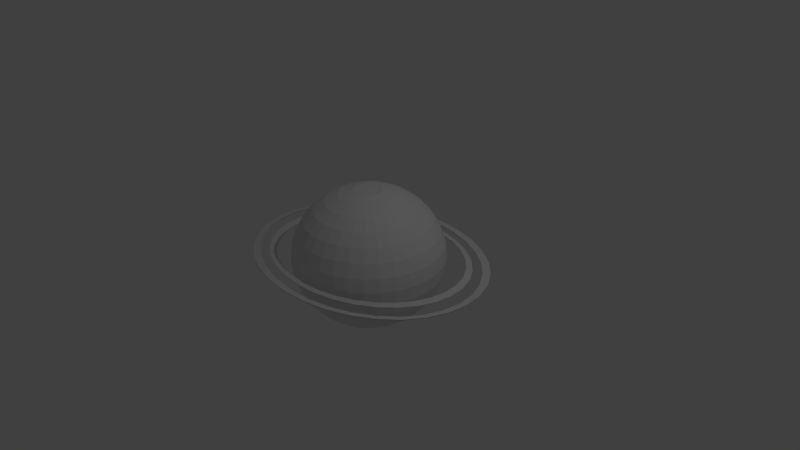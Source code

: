 # Source: uranus.blend  (saved by Blender 2.78.0; exported with 4.5.12 LTS)
import bpy
from mathutils import Matrix  # noqa: F401  (used for matrix-valued properties, if any)

bpy.ops.wm.read_factory_settings(use_empty=True)
scene = bpy.context.scene
scene.name = 'Scene'

# ---- collections
col_collection_1 = bpy.data.collections.new('Collection 1'); scene.collection.children.link(col_collection_1)

# ---- world
world_world = bpy.data.worlds.new('World'); scene.world = world_world
world_world.color = (0.05088, 0.05088, 0.05088)
world_world.use_sun_shadow = False
world_world.sun_shadow_jitter_overblur = 0.0
world_world.cycles.sampling_method = 'MANUAL'

# ---- cameras
cam_camera = bpy.data.cameras.new('Camera')
cam_camera.clip_end = 100.0
cam_camera.lens = 35.0
cam_camera.sensor_width = 32.0
cam_camera.sensor_height = 18.0
cam_camera.ortho_scale = 7.314
cam_camera.dof.focus_distance = 0.0
cam_camera.dof.aperture_fstop = 128.0

# ---- lights
light_lamp = bpy.data.lights.new('Lamp', 'POINT')
light_lamp.transmission_factor = 0.0
light_lamp.cutoff_distance = 30.0
light_lamp.energy = 100.0
light_lamp.shadow_buffer_clip_start = 1.001
light_lamp.shadow_soft_size = 0.1
light_lamp.shadow_maximum_resolution = 0.006
light_lamp.use_absolute_resolution = True

# ---- meshes
me_circle_002 = bpy.data.meshes.new('Circle.002')
me_circle_002.from_pydata([(0.0, 1.0, 0.0), (-0.1951, 0.9808, 0.0), (-0.3827, 0.9239, 0.0), (-0.5556, 0.8315, 0.0), (-0.7071, 0.7071, 0.0), (-0.8315, 0.5556, 0.0), (-0.9239, 0.3827, 0.0), (-0.9808, 0.1951, 0.0), (-1.0, 7.55e-08, 0.0), (-0.9808, -0.1951, 0.0), (-0.9239, -0.3827, 0.0), (-0.8315, -0.5556, 0.0), (-0.7071, -0.7071, 0.0), (-0.5556, -0.8315, 0.0), (-0.3827, -0.9239, 0.0), (-0.1951, -0.9808, 0.0), (3.258e-07, -1.0, 0.0), (0.1951, -0.9808, 0.0), (0.3827, -0.9239, 0.0), (0.5556, -0.8315, 0.0), (0.7071, -0.7071, 0.0), (0.8315, -0.5556, 0.0), (0.9239, -0.3827, 0.0), (0.9808, -0.1951, 0.0), (1.0, 9.656e-07, 0.0), (0.9808, 0.1951, 0.0), (0.9239, 0.3827, 0.0), (0.8315, 0.5556, 0.0), (0.7071, 0.7071, 0.0), (0.5556, 0.8315, 0.0), (0.3827, 0.9239, 0.0), (0.1951, 0.9808, 0.0), (0.7071, -0.7071, 0.0), (0.003822, 0.9303, -0.01576), (-0.1788, 0.9124, -0.01545), (-0.3545, 0.8592, -0.01456), (-0.5164, 0.7729, -0.0131), (-0.6583, 0.6567, -0.01114), (-0.7747, 0.5152, -0.008755), (-0.8612, 0.3537, -0.006031), (-0.9145, 0.1784, -0.003076), (-0.9325, -0.003809, -1.883e-06), (-0.9145, -0.186, 0.003072), (-0.8612, -0.3613, 0.006027), (-0.7747, -0.5228, 0.008751), (-0.6583, -0.6643, 0.01114), (-0.5164, -0.7805, 0.0131), (-0.3545, -0.8668, 0.01455), (-0.1788, -0.92, 0.01545), (0.003823, -0.9379, 0.01575), (0.1865, -0.92, 0.01545), (0.3621, -0.8668, 0.01455), (0.524, -0.7805, 0.0131), (0.6659, -0.6643, 0.01114), (0.7824, -0.5228, 0.008751), (0.8689, -0.3613, 0.006027), (0.9222, -0.186, 0.003072), (0.9402, -0.003808, -1.897e-06), (0.9222, 0.1784, -0.003076), (0.8689, 0.3537, -0.006031), (0.7824, 0.5152, -0.008755), (0.6659, 0.6567, -0.01114), (0.524, 0.7729, -0.0131), (0.3621, 0.8592, -0.01456), (0.1865, 0.9124, -0.01545), (0.5848, -0.5848, 0.0), (0.0, 1.001, 0.005583), (-0.1951, 0.9814, 0.005583), (-0.3827, 0.9245, 0.005583), (-0.5556, 0.8321, 0.005583), (-0.7071, 0.7077, 0.005583), (-0.8315, 0.5562, 0.005583), (-0.9239, 0.3833, 0.005583), (-0.9808, 0.1957, 0.005583), (-1.0, 0.0005852, 0.005583), (-0.9808, -0.1945, 0.005583), (-0.9239, -0.3821, 0.005583), (-0.8315, -0.555, 0.005583), (-0.7071, -0.7065, 0.005583), (-0.5556, -0.8309, 0.005583), (-0.3827, -0.9233, 0.005583), (-0.1951, -0.9802, 0.005583), (3.258e-07, -0.9994, 0.005583), (0.1951, -0.9802, 0.005583), (0.3827, -0.9233, 0.005583), (0.5556, -0.8309, 0.005583), (0.7071, -0.7065, 0.005583), (0.8315, -0.555, 0.005583), (0.9239, -0.3821, 0.005583), (0.9808, -0.1945, 0.005583), (1.0, 0.0005861, 0.005583), (0.9808, 0.1957, 0.005583), (0.9239, 0.3833, 0.005583), (0.8315, 0.5562, 0.005583), (0.7071, 0.7077, 0.005583), (0.5556, 0.8321, 0.005583), (0.3827, 0.9245, 0.005583), (0.1951, 0.9814, 0.005583), (0.7071, -0.7065, 0.005583), (0.003822, 0.9309, -0.01017), (-0.1788, 0.9129, -0.009867), (-0.3545, 0.8598, -0.008971), (-0.5164, 0.7734, -0.007515), (-0.6583, 0.6573, -0.005555), (-0.7747, 0.5157, -0.003168), (-0.8612, 0.3542, -0.0004441), (-0.9145, 0.179, 0.002512), (-0.9325, -0.003251, 0.005585), (-0.9145, -0.1855, 0.008659), (-0.8612, -0.3607, 0.01161), (-0.7747, -0.5222, 0.01434), (-0.6583, -0.6638, 0.01673), (-0.5164, -0.7799, 0.01869), (-0.3545, -0.8663, 0.02014), (-0.1788, -0.9194, 0.02104), (0.003823, -0.9374, 0.02134), (0.1865, -0.9194, 0.02104), (0.3621, -0.8663, 0.02014), (0.524, -0.7799, 0.01869), (0.6659, -0.6638, 0.01673), (0.7824, -0.5222, 0.01434), (0.8689, -0.3607, 0.01161), (0.9222, -0.1855, 0.008659), (0.9402, -0.00325, 0.005585), (0.9222, 0.179, 0.002511), (0.8689, 0.3542, -0.0004441), (0.7824, 0.5157, -0.003168), (0.6659, 0.6573, -0.005555), (0.524, 0.7734, -0.007515), (0.3621, 0.8598, -0.008971), (0.1865, 0.9129, -0.009867), (0.5848, -0.5842, 0.005583)], [], [(1, 0, 33, 34), (28, 27, 60, 61), (15, 14, 47, 48), (2, 1, 34, 35), (29, 28, 61, 62), (16, 15, 48, 49), (3, 2, 35, 36), (30, 29, 62, 63), (17, 16, 49, 50), (4, 3, 36, 37), (31, 30, 63, 64), (18, 17, 50, 51), (5, 4, 37, 38), (0, 31, 64, 33), (19, 18, 51, 52), (6, 5, 38, 39), (20, 32, 65, 53), (20, 19, 52, 53), (7, 6, 39, 40), (21, 20, 53, 54), (8, 7, 40, 41), (22, 21, 54, 55), (9, 8, 41, 42), (23, 22, 55, 56), (10, 9, 42, 43), (24, 23, 56, 57), (11, 10, 43, 44), (25, 24, 57, 58), (12, 11, 44, 45), (26, 25, 58, 59), (13, 12, 45, 46), (27, 26, 59, 60), (14, 13, 46, 47), (67, 100, 99, 66), (94, 127, 126, 93), (81, 114, 113, 80), (68, 101, 100, 67), (95, 128, 127, 94), (82, 115, 114, 81), (69, 102, 101, 68), (96, 129, 128, 95), (83, 116, 115, 82), (70, 103, 102, 69), (97, 130, 129, 96), (84, 117, 116, 83), (71, 104, 103, 70), (66, 99, 130, 97), (85, 118, 117, 84), (72, 105, 104, 71), (86, 119, 131, 98), (86, 119, 118, 85), (73, 106, 105, 72), (87, 120, 119, 86), (74, 107, 106, 73), (88, 121, 120, 87), (75, 108, 107, 74), (89, 122, 121, 88), (76, 109, 108, 75), (90, 123, 122, 89), (77, 110, 109, 76), (91, 124, 123, 90), (78, 111, 110, 77), (92, 125, 124, 91), (79, 112, 111, 78), (93, 126, 125, 92), (80, 113, 112, 79)])
_uv = me_circle_002.uv_layers.new(name='UVMap')
_uv.uv.foreach_set('vector', [0.6771, 0.01292, 0.7254, 0.000117, 0.7308, 0.0607, 0.6912, 0.07122, 0.9093, 0.0745, 0.9441, 0.1209, 0.9105, 0.1599, 0.8819, 0.1218, 0.7254, 0.6665, 0.6771, 0.6537, 0.6912, 0.5977, 0.7308, 0.6082, 0.6316, 0.03804, 0.6771, 0.01292, 0.6912, 0.07122, 0.6538, 0.09185, 0.8684, 0.03804, 0.9093, 0.0745, 0.8819, 0.1218, 0.8483, 0.09185, 0.7746, 0.6665, 0.7254, 0.6665, 0.7308, 0.6082, 0.7713, 0.6082, 0.5907, 0.0745, 0.6316, 0.03804, 0.6538, 0.09185, 0.6202, 0.1218, 0.8229, 0.01292, 0.8684, 0.03804, 0.8483, 0.09185, 0.8109, 0.07122, 0.8229, 0.6537, 0.7746, 0.6665, 0.7713, 0.6082, 0.8109, 0.5977, 0.5559, 0.1209, 0.5907, 0.0745, 0.6202, 0.1218, 0.5916, 0.1599, 0.7746, 0.0001171, 0.8229, 0.01292, 0.8109, 0.07122, 0.7713, 0.0607, 0.8684, 0.6286, 0.8229, 0.6537, 0.8109, 0.5977, 0.8483, 0.577, 0.5286, 0.1755, 0.5559, 0.1209, 0.5916, 0.1599, 0.5691, 0.2048, 0.7254, 0.000117, 0.7746, 0.0001171, 0.7713, 0.0607, 0.7308, 0.0607, 0.9093, 0.5921, 0.8684, 0.6286, 0.8483, 0.577, 0.8819, 0.5471, 0.5097, 0.2361, 0.5286, 0.1755, 0.5691, 0.2048, 0.5536, 0.2546, 0.5435, 0.6667, 0.5435, 0.6677, 0.5001, 0.6687, 0.5001, 0.6677, 0.9441, 0.5457, 0.9093, 0.5921, 0.8819, 0.5471, 0.9105, 0.5089, 0.5001, 0.3005, 0.5097, 0.2361, 0.5536, 0.2546, 0.5457, 0.3075, 0.9714, 0.4911, 0.9441, 0.5457, 0.9105, 0.5089, 0.933, 0.4641, 0.5001, 0.3661, 0.5001, 0.3005, 0.5457, 0.3075, 0.5457, 0.3614, 0.9903, 0.4305, 0.9714, 0.4911, 0.933, 0.4641, 0.9485, 0.4143, 0.5097, 0.4305, 0.5001, 0.3661, 0.5457, 0.3614, 0.5536, 0.4143, 0.9999, 0.3661, 0.9903, 0.4305, 0.9485, 0.4143, 0.9564, 0.3614, 0.5286, 0.4911, 0.5097, 0.4305, 0.5536, 0.4143, 0.5691, 0.4641, 0.9999, 0.3005, 0.9999, 0.3661, 0.9564, 0.3614, 0.9564, 0.3075, 0.5559, 0.5457, 0.5286, 0.4911, 0.5691, 0.4641, 0.5916, 0.5089, 0.9903, 0.2361, 0.9999, 0.3005, 0.9564, 0.3075, 0.9485, 0.2546, 0.5907, 0.5921, 0.5559, 0.5457, 0.5916, 0.5089, 0.6202, 0.5471, 0.9714, 0.1755, 0.9903, 0.2361, 0.9485, 0.2546, 0.933, 0.2048, 0.6316, 0.6286, 0.5907, 0.5921, 0.6202, 0.5471, 0.6538, 0.577, 0.9441, 0.1209, 0.9714, 0.1755, 0.933, 0.2048, 0.9105, 0.1599, 0.6771, 0.6537, 0.6316, 0.6286, 0.6538, 0.577, 0.6912, 0.5977, 0.2254, 0.6665, 0.2306, 0.6056, 0.2711, 0.6056, 0.2746, 0.6665, 0.4441, 0.5457, 0.4103, 0.5064, 0.4328, 0.4616, 0.4714, 0.4911, 0.1771, 0.01292, 0.191, 0.06867, 0.1536, 0.08931, 0.1316, 0.03804, 0.1771, 0.6537, 0.191, 0.5951, 0.2306, 0.6056, 0.2254, 0.6665, 0.4093, 0.5921, 0.3817, 0.5445, 0.4103, 0.5064, 0.4441, 0.5457, 0.2254, 0.000117, 0.2306, 0.05815, 0.191, 0.06867, 0.1771, 0.01292, 0.1316, 0.6286, 0.1536, 0.5745, 0.191, 0.5951, 0.1771, 0.6537, 0.3684, 0.6286, 0.3481, 0.5745, 0.3817, 0.5445, 0.4093, 0.5921, 0.2746, 0.0001172, 0.2711, 0.05815, 0.2306, 0.05815, 0.2254, 0.000117, 0.09071, 0.5921, 0.12, 0.5445, 0.1536, 0.5745, 0.1316, 0.6286, 0.3229, 0.6537, 0.3107, 0.5951, 0.3481, 0.5745, 0.3684, 0.6286, 0.3229, 0.01292, 0.3107, 0.06867, 0.2711, 0.05815, 0.2746, 0.0001172, 0.0559, 0.5457, 0.09139, 0.5064, 0.12, 0.5445, 0.09071, 0.5921, 0.2746, 0.6665, 0.2711, 0.6056, 0.3107, 0.5951, 0.3229, 0.6537, 0.3684, 0.03804, 0.3481, 0.08931, 0.3107, 0.06867, 0.3229, 0.01292, 0.02856, 0.4911, 0.06892, 0.4616, 0.09139, 0.5064, 0.0559, 0.5457, 0.5445, 0.6667, 0.5445, 0.7246, 0.5438, 0.7246, 0.5438, 0.6667, 0.4093, 0.0745, 0.3817, 0.1193, 0.3481, 0.08931, 0.3684, 0.03804, 0.00972, 0.4305, 0.05344, 0.4117, 0.06892, 0.4616, 0.02856, 0.4911, 0.4441, 0.1209, 0.4103, 0.1574, 0.3817, 0.1193, 0.4093, 0.0745, 0.000117, 0.3661, 0.04555, 0.3589, 0.05344, 0.4117, 0.00972, 0.4305, 0.4714, 0.1755, 0.4328, 0.2022, 0.4103, 0.1574, 0.4441, 0.1209, 0.0001171, 0.3005, 0.04555, 0.3049, 0.04555, 0.3589, 0.000117, 0.3661, 0.4903, 0.2361, 0.4483, 0.252, 0.4328, 0.2022, 0.4714, 0.1755, 0.00972, 0.2361, 0.05344, 0.252, 0.04555, 0.3049, 0.0001171, 0.3005, 0.4999, 0.3005, 0.4562, 0.3049, 0.4483, 0.252, 0.4903, 0.2361, 0.02856, 0.1755, 0.06892, 0.2022, 0.05344, 0.252, 0.00972, 0.2361, 0.4999, 0.3661, 0.4562, 0.3589, 0.4562, 0.3049, 0.4999, 0.3005, 0.0559, 0.1209, 0.09139, 0.1574, 0.06892, 0.2022, 0.02856, 0.1755, 0.4903, 0.4305, 0.4483, 0.4117, 0.4562, 0.3589, 0.4999, 0.3661, 0.09071, 0.0745, 0.12, 0.1193, 0.09139, 0.1574, 0.0559, 0.1209, 0.4714, 0.4911, 0.4328, 0.4616, 0.4483, 0.4117, 0.4903, 0.4305, 0.1316, 0.03804, 0.1536, 0.08931, 0.12, 0.1193, 0.09071, 0.0745])
me_circle_002.use_remesh_preserve_volume = False
me_circle_002.use_remesh_preserve_attributes = False
me_circle_002.use_mirror_vertex_groups = False
me_circle_002.update()
me_circle_001 = bpy.data.meshes.new('Circle.001')
me_circle_001.from_pydata([(0.0, 1.0, 0.0), (-0.1951, 0.9808, 0.0), (-0.3827, 0.9239, 0.0), (-0.5556, 0.8315, 0.0), (-0.7071, 0.7071, 0.0), (-0.8315, 0.5556, 0.0), (-0.9239, 0.3827, 0.0), (-0.9808, 0.1951, 0.0), (-1.0, 7.55e-08, 0.0), (-0.9808, -0.1951, 0.0), (-0.9239, -0.3827, 0.0), (-0.8315, -0.5556, 0.0), (-0.7071, -0.7071, 0.0), (-0.5556, -0.8315, 0.0), (-0.3827, -0.9239, 0.0), (-0.1951, -0.9808, 0.0), (3.258e-07, -1.0, 0.0), (0.1951, -0.9808, 0.0), (0.3827, -0.9239, 0.0), (0.5556, -0.8315, 0.0), (0.7071, -0.7071, 0.0), (0.8315, -0.5556, 0.0), (0.9239, -0.3827, 0.0), (0.9808, -0.1951, 0.0), (1.0, 9.656e-07, 0.0), (0.9808, 0.1951, 0.0), (0.9239, 0.3827, 0.0), (0.8315, 0.5556, 0.0), (0.7071, 0.7071, 0.0), (0.5556, 0.8315, 0.0), (0.3827, 0.9239, 0.0), (0.1951, 0.9808, 0.0), (0.7071, -0.7071, 0.0), (0.003822, 0.9303, -0.01576), (-0.1788, 0.9124, -0.01545), (-0.3545, 0.8592, -0.01456), (-0.5164, 0.7729, -0.0131), (-0.6583, 0.6567, -0.01114), (-0.7747, 0.5152, -0.008755), (-0.8612, 0.3537, -0.006031), (-0.9145, 0.1784, -0.003076), (-0.9325, -0.003809, -1.883e-06), (-0.9145, -0.186, 0.003072), (-0.8612, -0.3613, 0.006027), (-0.7747, -0.5228, 0.008751), (-0.6583, -0.6643, 0.01114), (-0.5164, -0.7805, 0.0131), (-0.3545, -0.8668, 0.01455), (-0.1788, -0.92, 0.01545), (0.003823, -0.9379, 0.01575), (0.1865, -0.92, 0.01545), (0.3621, -0.8668, 0.01455), (0.524, -0.7805, 0.0131), (0.6659, -0.6643, 0.01114), (0.7824, -0.5228, 0.008751), (0.8689, -0.3613, 0.006027), (0.9222, -0.186, 0.003072), (0.9402, -0.003808, -1.897e-06), (0.9222, 0.1784, -0.003076), (0.8689, 0.3537, -0.006031), (0.7824, 0.5152, -0.008755), (0.6659, 0.6567, -0.01114), (0.524, 0.7729, -0.0131), (0.3621, 0.8592, -0.01456), (0.1865, 0.9124, -0.01545), (0.5848, -0.5848, 0.0), (0.0, 1.001, 0.005583), (-0.1951, 0.9814, 0.005583), (-0.3827, 0.9245, 0.005583), (-0.5556, 0.8321, 0.005583), (-0.7071, 0.7077, 0.005583), (-0.8315, 0.5562, 0.005583), (-0.9239, 0.3833, 0.005583), (-0.9808, 0.1957, 0.005583), (-1.0, 0.0005852, 0.005583), (-0.9808, -0.1945, 0.005583), (-0.9239, -0.3821, 0.005583), (-0.8315, -0.555, 0.005583), (-0.7071, -0.7065, 0.005583), (-0.5556, -0.8309, 0.005583), (-0.3827, -0.9233, 0.005583), (-0.1951, -0.9802, 0.005583), (3.258e-07, -0.9994, 0.005583), (0.1951, -0.9802, 0.005583), (0.3827, -0.9233, 0.005583), (0.5556, -0.8309, 0.005583), (0.7071, -0.7065, 0.005583), (0.8315, -0.555, 0.005583), (0.9239, -0.3821, 0.005583), (0.9808, -0.1945, 0.005583), (1.0, 0.0005861, 0.005583), (0.9808, 0.1957, 0.005583), (0.9239, 0.3833, 0.005583), (0.8315, 0.5562, 0.005583), (0.7071, 0.7077, 0.005583), (0.5556, 0.8321, 0.005583), (0.3827, 0.9245, 0.005583), (0.1951, 0.9814, 0.005583), (0.7071, -0.7065, 0.005583), (0.003822, 0.9309, -0.01017), (-0.1788, 0.9129, -0.009867), (-0.3545, 0.8598, -0.008971), (-0.5164, 0.7734, -0.007515), (-0.6583, 0.6573, -0.005555), (-0.7747, 0.5157, -0.003168), (-0.8612, 0.3542, -0.0004441), (-0.9145, 0.179, 0.002512), (-0.9325, -0.003251, 0.005585), (-0.9145, -0.1855, 0.008659), (-0.8612, -0.3607, 0.01161), (-0.7747, -0.5222, 0.01434), (-0.6583, -0.6638, 0.01673), (-0.5164, -0.7799, 0.01869), (-0.3545, -0.8663, 0.02014), (-0.1788, -0.9194, 0.02104), (0.003823, -0.9374, 0.02134), (0.1865, -0.9194, 0.02104), (0.3621, -0.8663, 0.02014), (0.524, -0.7799, 0.01869), (0.6659, -0.6638, 0.01673), (0.7824, -0.5222, 0.01434), (0.8689, -0.3607, 0.01161), (0.9222, -0.1855, 0.008659), (0.9402, -0.00325, 0.005585), (0.9222, 0.179, 0.002511), (0.8689, 0.3542, -0.0004441), (0.7824, 0.5157, -0.003168), (0.6659, 0.6573, -0.005555), (0.524, 0.7734, -0.007515), (0.3621, 0.8598, -0.008971), (0.1865, 0.9129, -0.009867), (0.5848, -0.5842, 0.005583)], [], [(1, 0, 33, 34), (28, 27, 60, 61), (15, 14, 47, 48), (2, 1, 34, 35), (29, 28, 61, 62), (16, 15, 48, 49), (3, 2, 35, 36), (30, 29, 62, 63), (17, 16, 49, 50), (4, 3, 36, 37), (31, 30, 63, 64), (18, 17, 50, 51), (5, 4, 37, 38), (0, 31, 64, 33), (19, 18, 51, 52), (6, 5, 38, 39), (20, 32, 65, 53), (20, 19, 52, 53), (7, 6, 39, 40), (21, 20, 53, 54), (8, 7, 40, 41), (22, 21, 54, 55), (9, 8, 41, 42), (23, 22, 55, 56), (10, 9, 42, 43), (24, 23, 56, 57), (11, 10, 43, 44), (25, 24, 57, 58), (12, 11, 44, 45), (26, 25, 58, 59), (13, 12, 45, 46), (27, 26, 59, 60), (14, 13, 46, 47), (67, 100, 99, 66), (94, 127, 126, 93), (81, 114, 113, 80), (68, 101, 100, 67), (95, 128, 127, 94), (82, 115, 114, 81), (69, 102, 101, 68), (96, 129, 128, 95), (83, 116, 115, 82), (70, 103, 102, 69), (97, 130, 129, 96), (84, 117, 116, 83), (71, 104, 103, 70), (66, 99, 130, 97), (85, 118, 117, 84), (72, 105, 104, 71), (86, 119, 131, 98), (86, 119, 118, 85), (73, 106, 105, 72), (87, 120, 119, 86), (74, 107, 106, 73), (88, 121, 120, 87), (75, 108, 107, 74), (89, 122, 121, 88), (76, 109, 108, 75), (90, 123, 122, 89), (77, 110, 109, 76), (91, 124, 123, 90), (78, 111, 110, 77), (92, 125, 124, 91), (79, 112, 111, 78), (93, 126, 125, 92), (80, 113, 112, 79)])
_uv = me_circle_001.uv_layers.new(name='UVMap')
_uv.uv.foreach_set('vector', [0.6771, 0.01292, 0.7254, 0.000117, 0.7308, 0.0607, 0.6912, 0.07122, 0.9093, 0.0745, 0.9441, 0.1209, 0.9105, 0.1599, 0.8819, 0.1218, 0.7254, 0.6665, 0.6771, 0.6537, 0.6912, 0.5977, 0.7308, 0.6082, 0.6316, 0.03804, 0.6771, 0.01292, 0.6912, 0.07122, 0.6538, 0.09185, 0.8684, 0.03804, 0.9093, 0.0745, 0.8819, 0.1218, 0.8483, 0.09185, 0.7746, 0.6665, 0.7254, 0.6665, 0.7308, 0.6082, 0.7713, 0.6082, 0.5907, 0.0745, 0.6316, 0.03804, 0.6538, 0.09185, 0.6202, 0.1218, 0.8229, 0.01292, 0.8684, 0.03804, 0.8483, 0.09185, 0.8109, 0.07122, 0.8229, 0.6537, 0.7746, 0.6665, 0.7713, 0.6082, 0.8109, 0.5977, 0.5559, 0.1209, 0.5907, 0.0745, 0.6202, 0.1218, 0.5916, 0.1599, 0.7746, 0.0001171, 0.8229, 0.01292, 0.8109, 0.07122, 0.7713, 0.0607, 0.8684, 0.6286, 0.8229, 0.6537, 0.8109, 0.5977, 0.8483, 0.577, 0.5286, 0.1755, 0.5559, 0.1209, 0.5916, 0.1599, 0.5691, 0.2048, 0.7254, 0.000117, 0.7746, 0.0001171, 0.7713, 0.0607, 0.7308, 0.0607, 0.9093, 0.5921, 0.8684, 0.6286, 0.8483, 0.577, 0.8819, 0.5471, 0.5097, 0.2361, 0.5286, 0.1755, 0.5691, 0.2048, 0.5536, 0.2546, 0.5435, 0.6667, 0.5435, 0.6677, 0.5001, 0.6687, 0.5001, 0.6677, 0.9441, 0.5457, 0.9093, 0.5921, 0.8819, 0.5471, 0.9105, 0.5089, 0.5001, 0.3005, 0.5097, 0.2361, 0.5536, 0.2546, 0.5457, 0.3075, 0.9714, 0.4911, 0.9441, 0.5457, 0.9105, 0.5089, 0.933, 0.4641, 0.5001, 0.3661, 0.5001, 0.3005, 0.5457, 0.3075, 0.5457, 0.3614, 0.9903, 0.4305, 0.9714, 0.4911, 0.933, 0.4641, 0.9485, 0.4143, 0.5097, 0.4305, 0.5001, 0.3661, 0.5457, 0.3614, 0.5536, 0.4143, 0.9999, 0.3661, 0.9903, 0.4305, 0.9485, 0.4143, 0.9564, 0.3614, 0.5286, 0.4911, 0.5097, 0.4305, 0.5536, 0.4143, 0.5691, 0.4641, 0.9999, 0.3005, 0.9999, 0.3661, 0.9564, 0.3614, 0.9564, 0.3075, 0.5559, 0.5457, 0.5286, 0.4911, 0.5691, 0.4641, 0.5916, 0.5089, 0.9903, 0.2361, 0.9999, 0.3005, 0.9564, 0.3075, 0.9485, 0.2546, 0.5907, 0.5921, 0.5559, 0.5457, 0.5916, 0.5089, 0.6202, 0.5471, 0.9714, 0.1755, 0.9903, 0.2361, 0.9485, 0.2546, 0.933, 0.2048, 0.6316, 0.6286, 0.5907, 0.5921, 0.6202, 0.5471, 0.6538, 0.577, 0.9441, 0.1209, 0.9714, 0.1755, 0.933, 0.2048, 0.9105, 0.1599, 0.6771, 0.6537, 0.6316, 0.6286, 0.6538, 0.577, 0.6912, 0.5977, 0.2254, 0.6665, 0.2306, 0.6056, 0.2711, 0.6056, 0.2746, 0.6665, 0.4441, 0.5457, 0.4103, 0.5064, 0.4328, 0.4616, 0.4714, 0.4911, 0.1771, 0.01292, 0.191, 0.06867, 0.1536, 0.08931, 0.1316, 0.03804, 0.1771, 0.6537, 0.191, 0.5951, 0.2306, 0.6056, 0.2254, 0.6665, 0.4093, 0.5921, 0.3817, 0.5445, 0.4103, 0.5064, 0.4441, 0.5457, 0.2254, 0.000117, 0.2306, 0.05815, 0.191, 0.06867, 0.1771, 0.01292, 0.1316, 0.6286, 0.1536, 0.5745, 0.191, 0.5951, 0.1771, 0.6537, 0.3684, 0.6286, 0.3481, 0.5745, 0.3817, 0.5445, 0.4093, 0.5921, 0.2746, 0.0001172, 0.2711, 0.05815, 0.2306, 0.05815, 0.2254, 0.000117, 0.09071, 0.5921, 0.12, 0.5445, 0.1536, 0.5745, 0.1316, 0.6286, 0.3229, 0.6537, 0.3107, 0.5951, 0.3481, 0.5745, 0.3684, 0.6286, 0.3229, 0.01292, 0.3107, 0.06867, 0.2711, 0.05815, 0.2746, 0.0001172, 0.0559, 0.5457, 0.09139, 0.5064, 0.12, 0.5445, 0.09071, 0.5921, 0.2746, 0.6665, 0.2711, 0.6056, 0.3107, 0.5951, 0.3229, 0.6537, 0.3684, 0.03804, 0.3481, 0.08931, 0.3107, 0.06867, 0.3229, 0.01292, 0.02856, 0.4911, 0.06892, 0.4616, 0.09139, 0.5064, 0.0559, 0.5457, 0.5445, 0.6667, 0.5445, 0.7246, 0.5438, 0.7246, 0.5438, 0.6667, 0.4093, 0.0745, 0.3817, 0.1193, 0.3481, 0.08931, 0.3684, 0.03804, 0.00972, 0.4305, 0.05344, 0.4117, 0.06892, 0.4616, 0.02856, 0.4911, 0.4441, 0.1209, 0.4103, 0.1574, 0.3817, 0.1193, 0.4093, 0.0745, 0.000117, 0.3661, 0.04555, 0.3589, 0.05344, 0.4117, 0.00972, 0.4305, 0.4714, 0.1755, 0.4328, 0.2022, 0.4103, 0.1574, 0.4441, 0.1209, 0.0001171, 0.3005, 0.04555, 0.3049, 0.04555, 0.3589, 0.000117, 0.3661, 0.4903, 0.2361, 0.4483, 0.252, 0.4328, 0.2022, 0.4714, 0.1755, 0.00972, 0.2361, 0.05344, 0.252, 0.04555, 0.3049, 0.0001171, 0.3005, 0.4999, 0.3005, 0.4562, 0.3049, 0.4483, 0.252, 0.4903, 0.2361, 0.02856, 0.1755, 0.06892, 0.2022, 0.05344, 0.252, 0.00972, 0.2361, 0.4999, 0.3661, 0.4562, 0.3589, 0.4562, 0.3049, 0.4999, 0.3005, 0.0559, 0.1209, 0.09139, 0.1574, 0.06892, 0.2022, 0.02856, 0.1755, 0.4903, 0.4305, 0.4483, 0.4117, 0.4562, 0.3589, 0.4999, 0.3661, 0.09071, 0.0745, 0.12, 0.1193, 0.09139, 0.1574, 0.0559, 0.1209, 0.4714, 0.4911, 0.4328, 0.4616, 0.4483, 0.4117, 0.4903, 0.4305, 0.1316, 0.03804, 0.1536, 0.08931, 0.12, 0.1193, 0.09071, 0.0745])
me_circle_001.use_remesh_preserve_volume = False
me_circle_001.use_remesh_preserve_attributes = False
me_circle_001.use_mirror_vertex_groups = False
me_circle_001.update()
me_sphere_001 = bpy.data.meshes.new('Sphere.001')
me_sphere_001.from_pydata([(0.03806, 0.1913, 0.9808), (0.07466, 0.3753, 0.9239), (0.1084, 0.5449, 0.8315), (0.1379, 0.6935, 0.7071), (0.1622, 0.8155, 0.5556), (0.1802, 0.9061, 0.3827), (0.1913, 0.9619, 0.1951), (0.1951, 0.9808, 7.55e-08), (0.1913, 0.9619, -0.1951), (0.1802, 0.9061, -0.3827), (0.1622, 0.8155, -0.5556), (0.1379, 0.6935, -0.7071), (0.1084, 0.5449, -0.8315), (0.07466, 0.3753, -0.9239), (0.03806, 0.1913, -0.9808), (0.07466, 0.1802, 0.9808), (0.1464, 0.3536, 0.9239), (0.2126, 0.5133, 0.8315), (0.2706, 0.6533, 0.7071), (0.3182, 0.7682, 0.5556), (0.3536, 0.8536, 0.3827), (0.3753, 0.9061, 0.1951), (0.3827, 0.9239, 7.55e-08), (0.3753, 0.9061, -0.1951), (0.3536, 0.8536, -0.3827), (0.3182, 0.7682, -0.5556), (0.2706, 0.6533, -0.7071), (0.2126, 0.5133, -0.8315), (0.1464, 0.3536, -0.9239), (0.07466, 0.1802, -0.9808), (0.1084, 0.1622, 0.9808), (0.2126, 0.3182, 0.9239), (0.3087, 0.4619, 0.8315), (0.3928, 0.5879, 0.7071), (0.4619, 0.6913, 0.5556), (0.5133, 0.7682, 0.3827), (0.5449, 0.8155, 0.1951), (0.5556, 0.8315, 7.55e-08), (0.5449, 0.8155, -0.1951), (0.5133, 0.7682, -0.3827), (0.4619, 0.6913, -0.5556), (0.3928, 0.5879, -0.7071), (0.3087, 0.4619, -0.8315), (0.2126, 0.3182, -0.9239), (0.1084, 0.1622, -0.9808), (0.1379, 0.1379, 0.9808), (0.2706, 0.2706, 0.9239), (0.3928, 0.3928, 0.8315), (0.5, 0.5, 0.7071), (0.5879, 0.5879, 0.5556), (0.6533, 0.6533, 0.3827), (0.6935, 0.6935, 0.1951), (0.7071, 0.7071, 7.55e-08), (0.6935, 0.6935, -0.1951), (0.6533, 0.6533, -0.3827), (0.5879, 0.5879, -0.5556), (0.5, 0.5, -0.7071), (0.3928, 0.3928, -0.8315), (0.2706, 0.2706, -0.9239), (0.1379, 0.1379, -0.9808), (0.1622, 0.1084, 0.9808), (0.3182, 0.2126, 0.9239), (0.4619, 0.3087, 0.8315), (0.5879, 0.3928, 0.7071), (0.6913, 0.4619, 0.5556), (0.7682, 0.5133, 0.3827), (0.8155, 0.5449, 0.1951), (0.8315, 0.5556, 7.55e-08), (0.8155, 0.5449, -0.1951), (0.7682, 0.5133, -0.3827), (0.6913, 0.4619, -0.5556), (0.5879, 0.3928, -0.7071), (0.4619, 0.3087, -0.8315), (0.3182, 0.2126, -0.9239), (0.1622, 0.1084, -0.9808), (4.377e-08, -3.129e-07, -0.9808), (0.1802, 0.07466, 0.9808), (0.3536, 0.1464, 0.9239), (0.5133, 0.2126, 0.8315), (0.6533, 0.2706, 0.7071), (0.7682, 0.3182, 0.5556), (0.8536, 0.3536, 0.3827), (0.9061, 0.3753, 0.1951), (0.9239, 0.3827, 7.55e-08), (0.9061, 0.3753, -0.1951), (0.8536, 0.3536, -0.3827), (0.7682, 0.3182, -0.5556), (0.6533, 0.2706, -0.7071), (0.5133, 0.2126, -0.8315), (0.3536, 0.1464, -0.9239), (0.1802, 0.07466, -0.9808), (0.1913, 0.03806, 0.9808), (0.3753, 0.07466, 0.9239), (0.5449, 0.1084, 0.8315), (0.6935, 0.1379, 0.7071), (0.8155, 0.1622, 0.5556), (0.9061, 0.1802, 0.3827), (0.9619, 0.1913, 0.1951), (0.9808, 0.1951, 7.55e-08), (0.9619, 0.1913, -0.1951), (0.9061, 0.1802, -0.3827), (0.8155, 0.1622, -0.5556), (0.6935, 0.1379, -0.7071), (0.5449, 0.1084, -0.8315), (0.3753, 0.07466, -0.9239), (0.1913, 0.03806, -0.9808), (0.1951, -3.266e-07, 0.9808), (0.3827, -3.192e-07, 0.9239), (0.5556, -3.117e-07, 0.8315), (0.7071, -3.192e-07, 0.7071), (0.8315, -3.341e-07, 0.5556), (0.9239, -2.745e-07, 0.3827), (0.9808, -3.937e-07, 0.1951), (1.0, -3.788e-07, 7.55e-08), (0.9808, -3.937e-07, -0.1951), (0.9239, -2.298e-07, -0.3827), (0.8315, -3.341e-07, -0.5556), (0.7071, -3.192e-07, -0.7071), (0.5556, -3.415e-07, -0.8315), (0.3827, -3.043e-07, -0.9239), (0.1951, -3.08e-07, -0.9808), (0.1913, -0.03806, 0.9808), (0.3753, -0.07466, 0.9239), (0.5449, -0.1084, 0.8315), (0.6935, -0.138, 0.7071), (0.8155, -0.1622, 0.5556), (0.9061, -0.1802, 0.3827), (0.9619, -0.1913, 0.1951), (0.9808, -0.1951, 7.55e-08), (0.9619, -0.1913, -0.1951), (0.9061, -0.1802, -0.3827), (0.8155, -0.1622, -0.5556), (0.6935, -0.138, -0.7071), (0.5449, -0.1084, -0.8315), (0.3753, -0.07466, -0.9239), (0.1913, -0.03806, -0.9808), (0.1802, -0.07466, 0.9808), (0.3536, -0.1464, 0.9239), (0.5133, -0.2126, 0.8315), (0.6533, -0.2706, 0.7071), (0.7682, -0.3182, 0.5556), (0.8536, -0.3536, 0.3827), (0.9061, -0.3753, 0.1951), (0.9239, -0.3827, 7.55e-08), (0.9061, -0.3753, -0.1951), (0.8536, -0.3536, -0.3827), (0.7682, -0.3182, -0.5556), (0.6533, -0.2706, -0.7071), (0.5133, -0.2126, -0.8315), (0.3536, -0.1464, -0.9239), (0.1802, -0.07466, -0.9808), (0.1622, -0.1084, 0.9808), (0.3182, -0.2126, 0.9239), (0.4619, -0.3087, 0.8315), (0.5879, -0.3928, 0.7071), (0.6913, -0.4619, 0.5556), (0.7682, -0.5133, 0.3827), (0.8155, -0.5449, 0.1951), (0.8315, -0.5556, 7.55e-08), (0.8155, -0.5449, -0.1951), (0.7682, -0.5133, -0.3827), (0.6913, -0.4619, -0.5556), (0.5879, -0.3928, -0.7071), (0.4619, -0.3087, -0.8315), (0.3182, -0.2126, -0.9239), (0.1622, -0.1084, -0.9808), (0.1379, -0.138, 0.9808), (0.2706, -0.2706, 0.9239), (0.3928, -0.3928, 0.8315), (0.5, -0.5, 0.7071), (0.5879, -0.5879, 0.5556), (0.6533, -0.6533, 0.3827), (0.6935, -0.6935, 0.1951), (0.7071, -0.7071, 7.55e-08), (0.6935, -0.6935, -0.1951), (0.6533, -0.6533, -0.3827), (0.5879, -0.5879, -0.5556), (0.5, -0.5, -0.7071), (0.3928, -0.3928, -0.8315), (0.2706, -0.2706, -0.9239), (0.1379, -0.138, -0.9808), (0.1084, -0.1622, 0.9808), (0.2126, -0.3182, 0.9239), (0.3087, -0.4619, 0.8315), (0.3928, -0.5879, 0.7071), (0.4619, -0.6913, 0.5556), (0.5133, -0.7682, 0.3827), (0.5449, -0.8155, 0.1951), (0.5556, -0.8315, 7.55e-08), (0.5449, -0.8155, -0.1951), (0.5133, -0.7682, -0.3827), (0.4619, -0.6913, -0.5556), (0.3928, -0.5879, -0.7071), (0.3087, -0.4619, -0.8315), (0.2126, -0.3182, -0.9239), (0.1084, -0.1622, -0.9808), (0.07466, -0.1802, 0.9808), (0.1464, -0.3536, 0.9239), (0.2126, -0.5133, 0.8315), (0.2706, -0.6533, 0.7071), (0.3182, -0.7682, 0.5556), (0.3536, -0.8536, 0.3827), (0.3753, -0.9061, 0.1951), (0.3827, -0.9239, 7.55e-08), (0.3753, -0.9061, -0.1951), (0.3536, -0.8536, -0.3827), (0.3182, -0.7682, -0.5556), (0.2706, -0.6533, -0.7071), (0.2126, -0.5133, -0.8315), (0.1464, -0.3536, -0.9239), (0.07466, -0.1802, -0.9808), (0.03806, -0.1913, 0.9808), (0.07466, -0.3753, 0.9239), (0.1084, -0.5449, 0.8315), (0.1379, -0.6935, 0.7071), (0.1622, -0.8155, 0.5556), (0.1802, -0.9061, 0.3827), (0.1913, -0.9619, 0.1951), (0.1951, -0.9808, 7.55e-08), (0.1913, -0.9619, -0.1951), (0.1802, -0.9061, -0.3827), (0.1622, -0.8155, -0.5556), (0.1379, -0.6935, -0.7071), (0.1084, -0.5449, -0.8315), (0.07466, -0.3753, -0.9239), (0.03806, -0.1913, -0.9808), (-7.212e-09, -0.1951, 0.9808), (4.122e-08, -0.3827, 0.9239), (2.632e-08, -0.5556, 0.8315), (-2.584e-08, -0.7071, 0.7071), (-8.544e-08, -0.8315, 0.5556), (6.357e-08, -0.9239, 0.3827), (-8.544e-08, -0.9808, 0.1951), (-1.003e-07, -1.0, 7.55e-08), (-8.544e-08, -0.9808, -0.1951), (6.357e-08, -0.9239, -0.3827), (-8.544e-08, -0.8315, -0.5556), (-2.584e-08, -0.7071, -0.7071), (-1.094e-08, -0.5556, -0.8315), (3.964e-09, -0.3827, -0.9239), (3.964e-09, -0.1951, -0.9808), (-0.03806, -0.1913, 0.9808), (-0.07466, -0.3753, 0.9239), (-0.1084, -0.5449, 0.8315), (-0.1379, -0.6935, 0.7071), (-0.1622, -0.8155, 0.5556), (-0.1802, -0.9061, 0.3827), (-0.1913, -0.9619, 0.1951), (-0.1951, -0.9808, 7.55e-08), (-0.1913, -0.9619, -0.1951), (-0.1802, -0.9061, -0.3827), (-0.1622, -0.8155, -0.5556), (-0.1379, -0.6935, -0.7071), (-0.1084, -0.5449, -0.8315), (-0.07466, -0.3753, -0.9239), (-0.03806, -0.1913, -0.9808), (-0.07466, -0.1802, 0.9808), (-0.1464, -0.3536, 0.9239), (-0.2126, -0.5133, 0.8315), (-0.2706, -0.6533, 0.7071), (-0.3182, -0.7682, 0.5556), (-0.3536, -0.8536, 0.3827), (-0.3753, -0.9061, 0.1951), (-0.3827, -0.9239, 7.55e-08), (-0.3753, -0.9061, -0.1951), (-0.3536, -0.8536, -0.3827), (-0.3182, -0.7682, -0.5556), (-0.2706, -0.6533, -0.7071), (-0.2126, -0.5133, -0.8315), (-0.1464, -0.3536, -0.9239), (-0.07466, -0.1802, -0.9808), (4.377e-08, -3.129e-07, 0.9808), (-0.1084, -0.1622, 0.9808), (-0.2126, -0.3182, 0.9239), (-0.3087, -0.4619, 0.8315), (-0.3928, -0.5879, 0.7071), (-0.4619, -0.6913, 0.5556), (-0.5133, -0.7682, 0.3827), (-0.5449, -0.8155, 0.1951), (-0.5556, -0.8315, 7.55e-08), (-0.5449, -0.8155, -0.1951), (-0.5133, -0.7682, -0.3827), (-0.4619, -0.6913, -0.5556), (-0.3928, -0.5879, -0.7071), (-0.3087, -0.4619, -0.8315), (-0.2126, -0.3182, -0.9239), (-0.1084, -0.1622, -0.9808), (-0.1379, -0.138, 0.9808), (-0.2706, -0.2706, 0.9239), (-0.3928, -0.3928, 0.8315), (-0.5, -0.5, 0.7071), (-0.5879, -0.5879, 0.5556), (-0.6533, -0.6533, 0.3827), (-0.6935, -0.6935, 0.1951), (-0.7071, -0.7071, 7.55e-08), (-0.6935, -0.6935, -0.1951), (-0.6533, -0.6533, -0.3827), (-0.5879, -0.5879, -0.5556), (-0.5, -0.5, -0.7071), (-0.3928, -0.3928, -0.8315), (-0.2706, -0.2706, -0.9239), (-0.1379, -0.1379, -0.9808), (-0.1622, -0.1084, 0.9808), (-0.3182, -0.2126, 0.9239), (-0.4619, -0.3087, 0.8315), (-0.5879, -0.3928, 0.7071), (-0.6913, -0.4619, 0.5556), (-0.7682, -0.5133, 0.3827), (-0.8155, -0.5449, 0.1951), (-0.8315, -0.5556, 7.55e-08), (-0.8155, -0.5449, -0.1951), (-0.7682, -0.5133, -0.3827), (-0.6913, -0.4619, -0.5556), (-0.5879, -0.3928, -0.7071), (-0.4619, -0.3087, -0.8315), (-0.3182, -0.2126, -0.9239), (-0.1622, -0.1084, -0.9808), (-0.1802, -0.07466, 0.9808), (-0.3536, -0.1464, 0.9239), (-0.5133, -0.2126, 0.8315), (-0.6533, -0.2706, 0.7071), (-0.7682, -0.3182, 0.5556), (-0.8536, -0.3536, 0.3827), (-0.9061, -0.3753, 0.1951), (-0.9239, -0.3827, 7.55e-08), (-0.9061, -0.3753, -0.1951), (-0.8536, -0.3536, -0.3827), (-0.7682, -0.3182, -0.5556), (-0.6533, -0.2706, -0.7071), (-0.5133, -0.2126, -0.8315), (-0.3536, -0.1464, -0.9239), (-0.1802, -0.07466, -0.9808), (-0.1913, -0.03806, 0.9808), (-0.3753, -0.07466, 0.9239), (-0.5449, -0.1084, 0.8315), (-0.6935, -0.1379, 0.7071), (-0.8155, -0.1622, 0.5556), (-0.9061, -0.1802, 0.3827), (-0.9619, -0.1913, 0.1951), (-0.9808, -0.1951, 7.55e-08), (-0.9619, -0.1913, -0.1951), (-0.9061, -0.1802, -0.3827), (-0.8155, -0.1622, -0.5556), (-0.6935, -0.1379, -0.7071), (-0.5449, -0.1084, -0.8315), (-0.3753, -0.07466, -0.9239), (-0.1913, -0.03806, -0.9808), (-0.1951, -3.117e-07, 0.9808), (-0.3827, -2.819e-07, 0.9239), (-0.5556, -2.819e-07, 0.8315), (-0.7071, -1.851e-07, 0.7071), (-0.8315, -1.404e-07, 0.5556), (-0.9239, -3.192e-07, 0.3827), (-0.9808, -9.567e-08, 0.1951), (-1.0, -1.404e-07, 7.55e-08), (-0.9808, -9.567e-08, -0.1951), (-0.9239, -3.192e-07, -0.3827), (-0.8315, -1.404e-07, -0.5556), (-0.7071, -1.851e-07, -0.7071), (-0.5556, -2.596e-07, -0.8315), (-0.3827, -2.521e-07, -0.9239), (-0.1951, -3.155e-07, -0.9808), (-0.1913, 0.03806, 0.9808), (-0.3753, 0.07466, 0.9239), (-0.5449, 0.1084, 0.8315), (-0.6935, 0.1379, 0.7071), (-0.8155, 0.1622, 0.5556), (-0.9061, 0.1802, 0.3827), (-0.9619, 0.1913, 0.1951), (-0.9808, 0.1951, 7.55e-08), (-0.9619, 0.1913, -0.1951), (-0.9061, 0.1802, -0.3827), (-0.8155, 0.1622, -0.5556), (-0.6935, 0.1379, -0.7071), (-0.5449, 0.1084, -0.8315), (-0.3753, 0.07466, -0.9239), (-0.1913, 0.03806, -0.9808), (-0.1802, 0.07466, 0.9808), (-0.3536, 0.1464, 0.9239), (-0.5133, 0.2126, 0.8315), (-0.6533, 0.2706, 0.7071), (-0.7682, 0.3182, 0.5556), (-0.8536, 0.3536, 0.3827), (-0.9061, 0.3753, 0.1951), (-0.9239, 0.3827, 7.55e-08), (-0.9061, 0.3753, -0.1951), (-0.8536, 0.3536, -0.3827), (-0.7682, 0.3182, -0.5556), (-0.6533, 0.2706, -0.7071), (-0.5133, 0.2126, -0.8315), (-0.3536, 0.1464, -0.9239), (-0.1802, 0.07466, -0.9808), (-0.1622, 0.1084, 0.9808), (-0.3182, 0.2126, 0.9239), (-0.4619, 0.3087, 0.8315), (-0.5879, 0.3928, 0.7071), (-0.6913, 0.4619, 0.5556), (-0.7682, 0.5133, 0.3827), (-0.8155, 0.5449, 0.1951), (-0.8315, 0.5556, 7.55e-08), (-0.8155, 0.5449, -0.1951), (-0.7682, 0.5133, -0.3827), (-0.6913, 0.4619, -0.5556), (-0.5879, 0.3928, -0.7071), (-0.4619, 0.3087, -0.8315), (-0.3182, 0.2126, -0.9239), (-0.1622, 0.1084, -0.9808), (-0.1379, 0.1379, 0.9808), (-0.2706, 0.2706, 0.9239), (-0.3928, 0.3928, 0.8315), (-0.5, 0.5, 0.7071), (-0.5879, 0.5879, 0.5556), (-0.6533, 0.6533, 0.3827), (-0.6935, 0.6935, 0.1951), (-0.7071, 0.7071, 7.55e-08), (-0.6935, 0.6935, -0.1951), (-0.6533, 0.6533, -0.3827), (-0.5879, 0.5879, -0.5556), (-0.5, 0.5, -0.7071), (-0.3928, 0.3928, -0.8315), (-0.2706, 0.2706, -0.9239), (-0.1379, 0.1379, -0.9808), (-0.1084, 0.1622, 0.9808), (-0.2126, 0.3182, 0.9239), (-0.3087, 0.4619, 0.8315), (-0.3928, 0.5879, 0.7071), (-0.4619, 0.6913, 0.5556), (-0.5133, 0.7682, 0.3827), (-0.5449, 0.8155, 0.1951), (-0.5556, 0.8315, 7.55e-08), (-0.5449, 0.8155, -0.1951), (-0.5133, 0.7682, -0.3827), (-0.4619, 0.6913, -0.5556), (-0.3928, 0.5879, -0.7071), (-0.3087, 0.4619, -0.8315), (-0.2126, 0.3182, -0.9239), (-0.1084, 0.1622, -0.9808), (-0.07466, 0.1802, 0.9808), (-0.1464, 0.3536, 0.9239), (-0.2126, 0.5133, 0.8315), (-0.2706, 0.6533, 0.7071), (-0.3182, 0.7682, 0.5556), (-0.3536, 0.8536, 0.3827), (-0.3753, 0.9061, 0.1951), (-0.3827, 0.9239, 7.55e-08), (-0.3753, 0.9061, -0.1951), (-0.3536, 0.8536, -0.3827), (-0.3182, 0.7682, -0.5556), (-0.2706, 0.6533, -0.7071), (-0.2126, 0.5133, -0.8315), (-0.1464, 0.3536, -0.9239), (-0.07466, 0.1802, -0.9808), (-0.03806, 0.1913, 0.9808), (-0.07466, 0.3753, 0.9239), (-0.1084, 0.5449, 0.8315), (-0.1379, 0.6935, 0.7071), (-0.1622, 0.8155, 0.5556), (-0.1802, 0.9061, 0.3827), (-0.1913, 0.9619, 0.1951), (-0.1951, 0.9808, 7.55e-08), (-0.1913, 0.9619, -0.1951), (-0.1802, 0.9061, -0.3827), (-0.1622, 0.8155, -0.5556), (-0.1379, 0.6935, -0.7071), (-0.1084, 0.5449, -0.8315), (-0.07466, 0.3753, -0.9239), (-0.03806, 0.1913, -0.9808), (3.749e-08, 0.1951, 0.9808), (7.847e-08, 0.3827, 0.9239), (1.083e-07, 0.5556, 0.8315), (1.53e-07, 0.7071, 0.7071), (2.722e-07, 0.8315, 0.5556), (6.357e-08, 0.9239, 0.3827), (2.573e-07, 0.9808, 0.1951), (2.722e-07, 1.0, 7.55e-08), (2.573e-07, 0.9808, -0.1951), (6.357e-08, 0.9239, -0.3827), (2.722e-07, 0.8315, -0.5556), (1.53e-07, 0.7071, -0.7071), (1.232e-07, 0.5556, -0.8315), (7.847e-08, 0.3827, -0.9239), (1.514e-08, 0.1951, -0.9808), (4.284e-08, -3.129e-07, 0.9808), (4.284e-08, -3.129e-07, -0.9808), (4.47e-08, -3.129e-07, 0.9808), (4.47e-08, -3.129e-07, -0.9808), (4.47e-08, -3.129e-07, 0.9808), (4.47e-08, -3.129e-07, -0.9808), (4.47e-08, -3.129e-07, 0.9808), (4.47e-08, -3.129e-07, -0.9808), (4.47e-08, -3.129e-07, 0.9808), (4.47e-08, -3.129e-07, -0.9808), (4.47e-08, -3.129e-07, 0.9808), (4.47e-08, -3.129e-07, -0.9808), (4.47e-08, -3.125e-07, 0.9808), (4.47e-08, -3.125e-07, -0.9808), (4.47e-08, -3.129e-07, 0.9808), (4.47e-08, -3.129e-07, -0.9808), (4.47e-08, -3.129e-07, 0.9808), (4.47e-08, -3.129e-07, -0.9808), (4.47e-08, -3.129e-07, 0.9808), (4.47e-08, -3.129e-07, -0.9808), (4.47e-08, -3.129e-07, 0.9808), (4.47e-08, -3.129e-07, -0.9808), (4.47e-08, -3.129e-07, 0.9808), (4.47e-08, -3.129e-07, -0.9808), (4.284e-08, -3.129e-07, 0.9808), (4.284e-08, -3.129e-07, -0.9808), (4.377e-08, -3.129e-07, 0.9808), (4.377e-08, -3.129e-07, -0.9808), (4.333e-08, -3.129e-07, 0.9808), (4.333e-08, -3.129e-07, -0.9808), (4.377e-08, -3.129e-07, 0.9808), (4.377e-08, -3.129e-07, -0.9808), (4.284e-08, -3.129e-07, 0.9808), (4.284e-08, -3.129e-07, -0.9808), (4.47e-08, -3.129e-07, 0.9808), (4.47e-08, -3.129e-07, -0.9808), (4.47e-08, -3.129e-07, 0.9808), (4.47e-08, -3.129e-07, -0.9808), (4.47e-08, -3.129e-07, 0.9808), (4.47e-08, -3.129e-07, -0.9808), (4.47e-08, -3.129e-07, 0.9808), (4.47e-08, -3.129e-07, -0.9808), (4.47e-08, -3.129e-07, 0.9808), (4.47e-08, -3.129e-07, -0.9808), (4.47e-08, -3.125e-07, 0.9808), (4.47e-08, -3.125e-07, -0.9808), (4.47e-08, -3.129e-07, 0.9808), (4.47e-08, -3.129e-07, -0.9808), (4.47e-08, -3.129e-07, 0.9808), (4.47e-08, -3.129e-07, -0.9808), (4.47e-08, -3.129e-07, 0.9808), (4.47e-08, -3.129e-07, -0.9808), (4.47e-08, -3.129e-07, 0.9808), (4.47e-08, -3.129e-07, -0.9808), (4.47e-08, -3.129e-07, 0.9808), (4.47e-08, -3.129e-07, -0.9808), (4.284e-08, -3.129e-07, 0.9808), (4.284e-08, -3.129e-07, -0.9808), (4.377e-08, -3.129e-07, 0.9808), (4.377e-08, -3.129e-07, -0.9808), (4.333e-08, -3.129e-07, 0.9808), (4.333e-08, -3.129e-07, -0.9808)], [], [(475, 474, 7, 8), (468, 467, 0, 1), (476, 475, 8, 9), (469, 468, 1, 2), (477, 476, 9, 10), (470, 469, 2, 3), (478, 477, 10, 11), (471, 470, 3, 4), (479, 478, 11, 12), (472, 471, 4, 5), (480, 479, 12, 13), (473, 472, 5, 6), (481, 480, 13, 14), (474, 473, 6, 7), (421, 436, 537, 535), (331, 346, 525, 523), (14, 13, 28, 29), (7, 6, 21, 22), (44, 59, 487, 485), (196, 181, 504, 506), (8, 7, 22, 23), (1, 0, 15, 16), (9, 8, 23, 24), (2, 1, 16, 17), (10, 9, 24, 25), (3, 2, 17, 18), (11, 10, 25, 26), (4, 3, 18, 19), (12, 11, 26, 27), (5, 4, 19, 20), (13, 12, 27, 28), (6, 5, 20, 21), (26, 25, 40, 41), (19, 18, 33, 34), (27, 26, 41, 42), (20, 19, 34, 35), (28, 27, 42, 43), (21, 20, 35, 36), (29, 28, 43, 44), (22, 21, 36, 37), (151, 136, 498, 500), (106, 91, 492, 494), (23, 22, 37, 38), (16, 15, 30, 31), (24, 23, 38, 39), (17, 16, 31, 32), (25, 24, 39, 40), (18, 17, 32, 33), (286, 301, 519, 517), (60, 45, 486, 488), (38, 37, 52, 53), (31, 30, 45, 46), (39, 38, 53, 54), (32, 31, 46, 47), (40, 39, 54, 55), (33, 32, 47, 48), (41, 40, 55, 56), (34, 33, 48, 49), (42, 41, 56, 57), (35, 34, 49, 50), (43, 42, 57, 58), (36, 35, 50, 51), (44, 43, 58, 59), (37, 36, 51, 52), (49, 48, 63, 64), (57, 56, 71, 72), (50, 49, 64, 65), (58, 57, 72, 73), (51, 50, 65, 66), (59, 58, 73, 74), (52, 51, 66, 67), (437, 422, 536, 538), (377, 362, 528, 530), (53, 52, 67, 68), (46, 45, 60, 61), (54, 53, 68, 69), (47, 46, 61, 62), (55, 54, 69, 70), (48, 47, 62, 63), (56, 55, 70, 71), (68, 67, 83, 84), (61, 60, 76, 77), (69, 68, 84, 85), (62, 61, 77, 78), (70, 69, 85, 86), (63, 62, 78, 79), (71, 70, 86, 87), (64, 63, 79, 80), (72, 71, 87, 88), (65, 64, 80, 81), (73, 72, 88, 89), (66, 65, 81, 82), (74, 73, 89, 90), (67, 66, 82, 83), (45, 30, 484, 486), (90, 105, 493, 491), (88, 87, 102, 103), (81, 80, 95, 96), (89, 88, 103, 104), (82, 81, 96, 97), (90, 89, 104, 105), (83, 82, 97, 98), (180, 195, 505, 503), (240, 255, 513, 511), (84, 83, 98, 99), (77, 76, 91, 92), (85, 84, 99, 100), (78, 77, 92, 93), (86, 85, 100, 101), (79, 78, 93, 94), (87, 86, 101, 102), (80, 79, 94, 95), (92, 91, 106, 107), (100, 99, 114, 115), (93, 92, 107, 108), (101, 100, 115, 116), (94, 93, 108, 109), (102, 101, 116, 117), (95, 94, 109, 110), (103, 102, 117, 118), (96, 95, 110, 111), (104, 103, 118, 119), (97, 96, 111, 112), (105, 104, 119, 120), (98, 97, 112, 113), (105, 120, 495, 493), (195, 210, 507, 505), (99, 98, 113, 114), (111, 110, 125, 126), (119, 118, 133, 134), (112, 111, 126, 127), (120, 119, 134, 135), (113, 112, 127, 128), (392, 377, 530, 532), (376, 391, 531, 529), (114, 113, 128, 129), (107, 106, 121, 122), (115, 114, 129, 130), (108, 107, 122, 123), (116, 115, 130, 131), (109, 108, 123, 124), (117, 116, 131, 132), (110, 109, 124, 125), (118, 117, 132, 133), (130, 129, 144, 145), (123, 122, 137, 138), (131, 130, 145, 146), (124, 123, 138, 139), (132, 131, 146, 147), (125, 124, 139, 140), (133, 132, 147, 148), (126, 125, 140, 141), (134, 133, 148, 149), (127, 126, 141, 142), (135, 134, 149, 150), (128, 127, 142, 143), (15, 0, 271, 482), (302, 287, 518, 520), (129, 128, 143, 144), (122, 121, 136, 137), (149, 148, 163, 164), (142, 141, 156, 157), (150, 149, 164, 165), (143, 142, 157, 158), (150, 165, 501, 499), (241, 226, 510, 512), (144, 143, 158, 159), (137, 136, 151, 152), (145, 144, 159, 160), (138, 137, 152, 153), (146, 145, 160, 161), (139, 138, 153, 154), (147, 146, 161, 162), (140, 139, 154, 155), (148, 147, 162, 163), (141, 140, 155, 156), (161, 160, 175, 176), (154, 153, 168, 169), (162, 161, 176, 177), (155, 154, 169, 170), (163, 162, 177, 178), (156, 155, 170, 171), (164, 163, 178, 179), (157, 156, 171, 172), (165, 164, 179, 180), (158, 157, 172, 173), (0, 467, 542, 271), (59, 74, 489, 487), (159, 158, 173, 174), (152, 151, 166, 167), (160, 159, 174, 175), (153, 152, 167, 168), (180, 179, 194, 195), (173, 172, 187, 188), (256, 241, 512, 514), (347, 332, 524, 526), (174, 173, 188, 189), (167, 166, 181, 182), (175, 174, 189, 190), (168, 167, 182, 183), (176, 175, 190, 191), (169, 168, 183, 184), (177, 176, 191, 192), (170, 169, 184, 185), (178, 177, 192, 193), (171, 170, 185, 186), (179, 178, 193, 194), (172, 171, 186, 187), (184, 183, 198, 199), (192, 191, 206, 207), (185, 184, 199, 200), (193, 192, 207, 208), (186, 185, 200, 201), (194, 193, 208, 209), (187, 186, 201, 202), (195, 194, 209, 210), (188, 187, 202, 203), (391, 406, 533, 531), (76, 60, 488, 490), (189, 188, 203, 204), (182, 181, 196, 197), (190, 189, 204, 205), (183, 182, 197, 198), (191, 190, 205, 206), (203, 202, 217, 218), (436, 451, 539, 537), (301, 316, 521, 519), (204, 203, 218, 219), (197, 196, 211, 212), (205, 204, 219, 220), (198, 197, 212, 213), (206, 205, 220, 221), (199, 198, 213, 214), (207, 206, 221, 222), (200, 199, 214, 215), (208, 207, 222, 223), (201, 200, 215, 216), (209, 208, 223, 224), (202, 201, 216, 217), (210, 209, 224, 225), (222, 221, 236, 237), (215, 214, 229, 230), (223, 222, 237, 238), (216, 215, 230, 231), (224, 223, 238, 239), (217, 216, 231, 232), (225, 224, 239, 240), (218, 217, 232, 233), (121, 106, 494, 496), (166, 151, 500, 502), (219, 218, 233, 234), (212, 211, 226, 227), (220, 219, 234, 235), (213, 212, 227, 228), (221, 220, 235, 236), (214, 213, 228, 229), (255, 270, 515, 513), (210, 225, 509, 507), (234, 233, 248, 249), (227, 226, 241, 242), (235, 234, 249, 250), (228, 227, 242, 243), (236, 235, 250, 251), (229, 228, 243, 244), (237, 236, 251, 252), (230, 229, 244, 245), (238, 237, 252, 253), (231, 230, 245, 246), (239, 238, 253, 254), (232, 231, 246, 247), (240, 239, 254, 255), (233, 232, 247, 248), (245, 244, 259, 260), (253, 252, 267, 268), (246, 245, 260, 261), (254, 253, 268, 269), (247, 246, 261, 262), (255, 254, 269, 270), (248, 247, 262, 263), (272, 256, 514, 516), (481, 14, 75, 543), (249, 248, 263, 264), (242, 241, 256, 257), (250, 249, 264, 265), (243, 242, 257, 258), (251, 250, 265, 266), (244, 243, 258, 259), (252, 251, 266, 267), (264, 263, 279, 280), (257, 256, 272, 273), (265, 264, 280, 281), (258, 257, 273, 274), (266, 265, 281, 282), (259, 258, 274, 275), (267, 266, 282, 283), (260, 259, 275, 276), (268, 267, 283, 284), (261, 260, 276, 277), (269, 268, 284, 285), (262, 261, 277, 278), (270, 269, 285, 286), (263, 262, 278, 279), (467, 452, 540, 542), (211, 196, 506, 508), (284, 283, 298, 299), (277, 276, 291, 292), (285, 284, 299, 300), (278, 277, 292, 293), (286, 285, 300, 301), (279, 278, 293, 294), (422, 407, 534, 536), (346, 361, 527, 525), (280, 279, 294, 295), (273, 272, 287, 288), (281, 280, 295, 296), (274, 273, 288, 289), (282, 281, 296, 297), (275, 274, 289, 290), (283, 282, 297, 298), (276, 275, 290, 291), (296, 295, 310, 311), (289, 288, 303, 304), (297, 296, 311, 312), (290, 289, 304, 305), (298, 297, 312, 313), (291, 290, 305, 306), (299, 298, 313, 314), (292, 291, 306, 307), (300, 299, 314, 315), (293, 292, 307, 308), (301, 300, 315, 316), (294, 293, 308, 309), (14, 29, 483, 75), (165, 180, 503, 501), (295, 294, 309, 310), (288, 287, 302, 303), (315, 314, 329, 330), (308, 307, 322, 323), (316, 315, 330, 331), (309, 308, 323, 324), (74, 90, 491, 489), (30, 15, 482, 484), (310, 309, 324, 325), (303, 302, 317, 318), (311, 310, 325, 326), (304, 303, 318, 319), (312, 311, 326, 327), (305, 304, 319, 320), (313, 312, 327, 328), (306, 305, 320, 321), (314, 313, 328, 329), (307, 306, 321, 322), (319, 318, 333, 334), (327, 326, 341, 342), (320, 319, 334, 335), (328, 327, 342, 343), (321, 320, 335, 336), (329, 328, 343, 344), (322, 321, 336, 337), (330, 329, 344, 345), (323, 322, 337, 338), (331, 330, 345, 346), (324, 323, 338, 339), (362, 347, 526, 528), (452, 437, 538, 540), (325, 324, 339, 340), (318, 317, 332, 333), (326, 325, 340, 341), (338, 337, 352, 353), (346, 345, 360, 361), (339, 338, 353, 354), (120, 135, 497, 495), (317, 302, 520, 522), (340, 339, 354, 355), (333, 332, 347, 348), (341, 340, 355, 356), (334, 333, 348, 349), (342, 341, 356, 357), (335, 334, 349, 350), (343, 342, 357, 358), (336, 335, 350, 351), (344, 343, 358, 359), (337, 336, 351, 352), (345, 344, 359, 360), (357, 356, 371, 372), (350, 349, 364, 365), (358, 357, 372, 373), (351, 350, 365, 366), (359, 358, 373, 374), (352, 351, 366, 367), (360, 359, 374, 375), (353, 352, 367, 368), (361, 360, 375, 376), (354, 353, 368, 369), (406, 421, 535, 533), (270, 286, 517, 515), (355, 354, 369, 370), (348, 347, 362, 363), (356, 355, 370, 371), (349, 348, 363, 364), (376, 375, 390, 391), (369, 368, 383, 384), (407, 392, 532, 534), (136, 121, 496, 498), (370, 369, 384, 385), (363, 362, 377, 378), (371, 370, 385, 386), (364, 363, 378, 379), (372, 371, 386, 387), (365, 364, 379, 380), (373, 372, 387, 388), (366, 365, 380, 381), (374, 373, 388, 389), (367, 366, 381, 382), (375, 374, 389, 390), (368, 367, 382, 383), (380, 379, 394, 395), (388, 387, 402, 403), (381, 380, 395, 396), (389, 388, 403, 404), (382, 381, 396, 397), (390, 389, 404, 405), (383, 382, 397, 398), (391, 390, 405, 406), (384, 383, 398, 399), (226, 211, 508, 510), (29, 44, 485, 483), (385, 384, 399, 400), (378, 377, 392, 393), (386, 385, 400, 401), (379, 378, 393, 394), (387, 386, 401, 402), (399, 398, 413, 414), (361, 376, 529, 527), (451, 466, 541, 539), (400, 399, 414, 415), (393, 392, 407, 408), (401, 400, 415, 416), (394, 393, 408, 409), (402, 401, 416, 417), (395, 394, 409, 410), (403, 402, 417, 418), (396, 395, 410, 411), (404, 403, 418, 419), (397, 396, 411, 412), (405, 404, 419, 420), (398, 397, 412, 413), (406, 405, 420, 421), (418, 417, 432, 433), (411, 410, 425, 426), (419, 418, 433, 434), (412, 411, 426, 427), (420, 419, 434, 435), (413, 412, 427, 428), (421, 420, 435, 436), (414, 413, 428, 429), (91, 76, 490, 492), (181, 166, 502, 504), (415, 414, 429, 430), (408, 407, 422, 423), (416, 415, 430, 431), (409, 408, 423, 424), (417, 416, 431, 432), (410, 409, 424, 425), (316, 331, 523, 521), (430, 429, 444, 445), (423, 422, 437, 438), (431, 430, 445, 446), (424, 423, 438, 439), (432, 431, 446, 447), (425, 424, 439, 440), (433, 432, 447, 448), (426, 425, 440, 441), (434, 433, 448, 449), (427, 426, 441, 442), (435, 434, 449, 450), (428, 427, 442, 443), (436, 435, 450, 451), (429, 428, 443, 444), (225, 240, 511, 509), (449, 448, 463, 464), (442, 441, 456, 457), (450, 449, 464, 465), (443, 442, 457, 458), (451, 450, 465, 466), (444, 443, 458, 459), (332, 317, 522, 524), (135, 150, 499, 497), (445, 444, 459, 460), (438, 437, 452, 453), (446, 445, 460, 461), (439, 438, 453, 454), (447, 446, 461, 462), (440, 439, 454, 455), (448, 447, 462, 463), (441, 440, 455, 456), (453, 452, 467, 468), (461, 460, 475, 476), (454, 453, 468, 469), (462, 461, 476, 477), (455, 454, 469, 470), (463, 462, 477, 478), (456, 455, 470, 471), (464, 463, 478, 479), (457, 456, 471, 472), (465, 464, 479, 480), (458, 457, 472, 473), (466, 465, 480, 481), (459, 458, 473, 474), (287, 272, 516, 518), (466, 481, 543, 541), (460, 459, 474, 475)])
_uv = me_sphere_001.uv_layers.new(name='UVMap')
_uv.uv.foreach_set('vector', [0.5, 0.4349, 0.5, 0.5, 0.4687, 0.5, 0.4687, 0.4349, 0.5, 0.8907, 0.5, 0.9559, 0.4687, 0.9559, 0.4687, 0.8907, 0.5, 0.3698, 0.5, 0.4349, 0.4687, 0.4349, 0.4687, 0.3698, 0.5, 0.8256, 0.5, 0.8907, 0.4687, 0.8907, 0.4687, 0.8256, 0.5, 0.3046, 0.5, 0.3698, 0.4687, 0.3698, 0.4687, 0.3046, 0.5, 0.7605, 0.5, 0.8256, 0.4687, 0.8256, 0.4687, 0.7605, 0.5, 0.2395, 0.5, 0.3046, 0.4687, 0.3046, 0.4687, 0.2395, 0.5, 0.6954, 0.5, 0.7605, 0.4687, 0.7605, 0.4687, 0.6954, 0.5, 0.1744, 0.5, 0.2395, 0.4687, 0.2395, 0.4687, 0.1744, 0.5, 0.6302, 0.5, 0.6954, 0.4687, 0.6954, 0.4687, 0.6302, 0.5, 0.1093, 0.5, 0.1744, 0.4687, 0.1744, 0.4687, 0.1093, 0.5, 0.5651, 0.5, 0.6302, 0.4687, 0.6302, 0.4687, 0.5651, 0.5, 0.04414, 0.5, 0.1093, 0.4687, 0.1093, 0.4687, 0.04414, 0.5, 0.5, 0.5, 0.5651, 0.4687, 0.5651, 0.4687, 0.5, 0.625, 0.04414, 0.5938, 0.04414, 0.5938, 0.0, 0.625, 0.0, 0.8125, 0.04414, 0.7813, 0.04414, 0.7813, 3.105e-07, 0.8125, 3.105e-07, 0.4687, 0.04414, 0.4687, 0.1093, 0.4375, 0.1093, 0.4375, 0.04414, 0.4687, 0.5, 0.4687, 0.5651, 0.4375, 0.5651, 0.4375, 0.5, 0.4062, 0.04414, 0.375, 0.04414, 0.375, 0.0, 0.4062, 0.0, 0.0625, 0.9559, 0.09375, 0.9559, 0.09375, 1.0, 0.0625, 1.0, 0.4687, 0.4349, 0.4687, 0.5, 0.4375, 0.5, 0.4375, 0.4349, 0.4687, 0.8907, 0.4687, 0.9559, 0.4375, 0.9559, 0.4375, 0.8907, 0.4687, 0.3698, 0.4687, 0.4349, 0.4375, 0.4349, 0.4375, 0.3698, 0.4687, 0.8256, 0.4687, 0.8907, 0.4375, 0.8907, 0.4375, 0.8256, 0.4687, 0.3046, 0.4687, 0.3698, 0.4375, 0.3698, 0.4375, 0.3046, 0.4687, 0.7605, 0.4687, 0.8256, 0.4375, 0.8256, 0.4375, 0.7605, 0.4687, 0.2395, 0.4687, 0.3046, 0.4375, 0.3046, 0.4375, 0.2395, 0.4687, 0.6954, 0.4687, 0.7605, 0.4375, 0.7605, 0.4375, 0.6954, 0.4687, 0.1744, 0.4687, 0.2395, 0.4375, 0.2395, 0.4375, 0.1744, 0.4687, 0.6302, 0.4687, 0.6954, 0.4375, 0.6954, 0.4375, 0.6302, 0.4687, 0.1093, 0.4687, 0.1744, 0.4375, 0.1744, 0.4375, 0.1093, 0.4687, 0.5651, 0.4687, 0.6302, 0.4375, 0.6302, 0.4375, 0.5651, 0.4375, 0.2395, 0.4375, 0.3046, 0.4062, 0.3046, 0.4062, 0.2395, 0.4375, 0.6954, 0.4375, 0.7605, 0.4062, 0.7605, 0.4062, 0.6954, 0.4375, 0.1744, 0.4375, 0.2395, 0.4062, 0.2395, 0.4062, 0.1744, 0.4375, 0.6302, 0.4375, 0.6954, 0.4062, 0.6954, 0.4062, 0.6302, 0.4375, 0.1093, 0.4375, 0.1744, 0.4062, 0.1744, 0.4062, 0.1093, 0.4375, 0.5651, 0.4375, 0.6302, 0.4062, 0.6302, 0.4062, 0.5651, 0.4375, 0.04414, 0.4375, 0.1093, 0.4062, 0.1093, 0.4062, 0.04414, 0.4375, 0.5, 0.4375, 0.5651, 0.4062, 0.5651, 0.4062, 0.5, 0.1562, 0.9559, 0.1875, 0.9559, 0.1875, 1.0, 0.1562, 1.0, 0.25, 0.9559, 0.2812, 0.9559, 0.2812, 1.0, 0.25, 1.0, 0.4375, 0.4349, 0.4375, 0.5, 0.4062, 0.5, 0.4062, 0.4349, 0.4375, 0.8907, 0.4375, 0.9559, 0.4062, 0.9559, 0.4062, 0.8907, 0.4375, 0.3698, 0.4375, 0.4349, 0.4062, 0.4349, 0.4062, 0.3698, 0.4375, 0.8256, 0.4375, 0.8907, 0.4062, 0.8907, 0.4062, 0.8256, 0.4375, 0.3046, 0.4375, 0.3698, 0.4062, 0.3698, 0.4062, 0.3046, 0.4375, 0.7605, 0.4375, 0.8256, 0.4062, 0.8256, 0.4062, 0.7605, 0.9062, 0.04414, 0.875, 0.04414, 0.875, 3.105e-07, 0.9063, 3.105e-07, 0.3437, 0.9559, 0.375, 0.9559, 0.375, 1.0, 0.3437, 1.0, 0.4062, 0.4349, 0.4062, 0.5, 0.375, 0.5, 0.375, 0.4349, 0.4062, 0.8907, 0.4062, 0.9559, 0.375, 0.9559, 0.375, 0.8907, 0.4062, 0.3698, 0.4062, 0.4349, 0.375, 0.4349, 0.375, 0.3698, 0.4062, 0.8256, 0.4062, 0.8907, 0.375, 0.8907, 0.375, 0.8256, 0.4062, 0.3046, 0.4062, 0.3698, 0.375, 0.3698, 0.375, 0.3046, 0.4062, 0.7605, 0.4062, 0.8256, 0.375, 0.8256, 0.375, 0.7605, 0.4062, 0.2395, 0.4062, 0.3046, 0.375, 0.3046, 0.375, 0.2395, 0.4062, 0.6954, 0.4062, 0.7605, 0.375, 0.7605, 0.375, 0.6954, 0.4062, 0.1744, 0.4062, 0.2395, 0.375, 0.2395, 0.375, 0.1744, 0.4062, 0.6302, 0.4062, 0.6954, 0.375, 0.6954, 0.375, 0.6302, 0.4062, 0.1093, 0.4062, 0.1744, 0.375, 0.1744, 0.375, 0.1093, 0.4062, 0.5651, 0.4062, 0.6302, 0.375, 0.6302, 0.375, 0.5651, 0.4062, 0.04414, 0.4062, 0.1093, 0.375, 0.1093, 0.375, 0.04414, 0.4062, 0.5, 0.4062, 0.5651, 0.375, 0.5651, 0.375, 0.5, 0.375, 0.6954, 0.375, 0.7605, 0.3437, 0.7605, 0.3437, 0.6954, 0.375, 0.1744, 0.375, 0.2395, 0.3437, 0.2395, 0.3437, 0.1744, 0.375, 0.6302, 0.375, 0.6954, 0.3437, 0.6954, 0.3437, 0.6302, 0.375, 0.1093, 0.375, 0.1744, 0.3437, 0.1744, 0.3437, 0.1093, 0.375, 0.5651, 0.375, 0.6302, 0.3437, 0.6302, 0.3437, 0.5651, 0.375, 0.04414, 0.375, 0.1093, 0.3437, 0.1093, 0.3437, 0.04414, 0.375, 0.5, 0.375, 0.5651, 0.3437, 0.5651, 0.3437, 0.5, 0.5625, 0.9559, 0.5938, 0.9559, 0.5938, 1.0, 0.5625, 1.0, 0.6875, 0.9559, 0.7188, 0.9559, 0.7188, 1.0, 0.6875, 1.0, 0.375, 0.4349, 0.375, 0.5, 0.3437, 0.5, 0.3437, 0.4349, 0.375, 0.8907, 0.375, 0.9559, 0.3437, 0.9559, 0.3437, 0.8907, 0.375, 0.3698, 0.375, 0.4349, 0.3437, 0.4349, 0.3437, 0.3698, 0.375, 0.8256, 0.375, 0.8907, 0.3437, 0.8907, 0.3437, 0.8256, 0.375, 0.3046, 0.375, 0.3698, 0.3437, 0.3698, 0.3437, 0.3046, 0.375, 0.7605, 0.375, 0.8256, 0.3437, 0.8256, 0.3437, 0.7605, 0.375, 0.2395, 0.375, 0.3046, 0.3437, 0.3046, 0.3437, 0.2395, 0.3437, 0.4349, 0.3437, 0.5, 0.3125, 0.5, 0.3125, 0.4349, 0.3437, 0.8907, 0.3437, 0.9559, 0.3125, 0.9559, 0.3125, 0.8907, 0.3437, 0.3698, 0.3437, 0.4349, 0.3125, 0.4349, 0.3125, 0.3698, 0.3437, 0.8256, 0.3437, 0.8907, 0.3125, 0.8907, 0.3125, 0.8256, 0.3437, 0.3046, 0.3437, 0.3698, 0.3125, 0.3698, 0.3125, 0.3046, 0.3437, 0.7605, 0.3437, 0.8256, 0.3125, 0.8256, 0.3125, 0.7605, 0.3437, 0.2395, 0.3437, 0.3046, 0.3125, 0.3046, 0.3125, 0.2395, 0.3437, 0.6954, 0.3437, 0.7605, 0.3125, 0.7605, 0.3125, 0.6954, 0.3437, 0.1744, 0.3437, 0.2395, 0.3125, 0.2395, 0.3125, 0.1744, 0.3437, 0.6302, 0.3437, 0.6954, 0.3125, 0.6954, 0.3125, 0.6302, 0.3437, 0.1093, 0.3437, 0.1744, 0.3125, 0.1744, 0.3125, 0.1093, 0.3437, 0.5651, 0.3437, 0.6302, 0.3125, 0.6302, 0.3125, 0.5651, 0.3437, 0.04414, 0.3437, 0.1093, 0.3125, 0.1093, 0.3125, 0.04414, 0.3437, 0.5, 0.3437, 0.5651, 0.3125, 0.5651, 0.3125, 0.5, 0.375, 0.9559, 0.4062, 0.9559, 0.4062, 1.0, 0.375, 1.0, 0.3125, 0.04414, 0.2812, 0.04414, 0.2812, 3.105e-07, 0.3125, 3.105e-07, 0.3125, 0.1744, 0.3125, 0.2395, 0.2812, 0.2395, 0.2812, 0.1744, 0.3125, 0.6302, 0.3125, 0.6954, 0.2812, 0.6954, 0.2812, 0.6302, 0.3125, 0.1093, 0.3125, 0.1744, 0.2812, 0.1744, 0.2812, 0.1093, 0.3125, 0.5651, 0.3125, 0.6302, 0.2812, 0.6302, 0.2812, 0.5651, 0.3125, 0.04414, 0.3125, 0.1093, 0.2812, 0.1093, 0.2812, 0.04414, 0.3125, 0.5, 0.3125, 0.5651, 0.2812, 0.5651, 0.2812, 0.5, 0.125, 0.04414, 0.09375, 0.04414, 0.09375, 3.105e-07, 0.125, 3.105e-07, 1.0, 0.04414, 0.9687, 0.04414, 0.9688, 3.105e-07, 1.0, 3.105e-07, 0.3125, 0.4349, 0.3125, 0.5, 0.2812, 0.5, 0.2812, 0.4349, 0.3125, 0.8907, 0.3125, 0.9559, 0.2812, 0.9559, 0.2812, 0.8907, 0.3125, 0.3698, 0.3125, 0.4349, 0.2812, 0.4349, 0.2812, 0.3698, 0.3125, 0.8256, 0.3125, 0.8907, 0.2812, 0.8907, 0.2812, 0.8256, 0.3125, 0.3046, 0.3125, 0.3698, 0.2812, 0.3698, 0.2812, 0.3046, 0.3125, 0.7605, 0.3125, 0.8256, 0.2812, 0.8256, 0.2812, 0.7605, 0.3125, 0.2395, 0.3125, 0.3046, 0.2812, 0.3046, 0.2812, 0.2395, 0.3125, 0.6954, 0.3125, 0.7605, 0.2812, 0.7605, 0.2812, 0.6954, 0.2812, 0.8907, 0.2812, 0.9559, 0.25, 0.9559, 0.25, 0.8907, 0.2812, 0.3698, 0.2812, 0.4349, 0.25, 0.4349, 0.25, 0.3698, 0.2812, 0.8256, 0.2812, 0.8907, 0.25, 0.8907, 0.25, 0.8256, 0.2812, 0.3046, 0.2812, 0.3698, 0.25, 0.3698, 0.25, 0.3046, 0.2812, 0.7605, 0.2812, 0.8256, 0.25, 0.8256, 0.25, 0.7605, 0.2812, 0.2395, 0.2812, 0.3046, 0.25, 0.3046, 0.25, 0.2395, 0.2812, 0.6954, 0.2812, 0.7605, 0.25, 0.7605, 0.25, 0.6954, 0.2812, 0.1744, 0.2812, 0.2395, 0.25, 0.2395, 0.25, 0.1744, 0.2812, 0.6302, 0.2812, 0.6954, 0.25, 0.6954, 0.25, 0.6302, 0.2812, 0.1093, 0.2812, 0.1744, 0.25, 0.1744, 0.25, 0.1093, 0.2812, 0.5651, 0.2812, 0.6302, 0.25, 0.6302, 0.25, 0.5651, 0.2812, 0.04414, 0.2812, 0.1093, 0.25, 0.1093, 0.25, 0.04414, 0.2812, 0.5, 0.2812, 0.5651, 0.25, 0.5651, 0.25, 0.5, 0.2812, 0.04414, 0.25, 0.04414, 0.25, 3.105e-07, 0.2812, 3.105e-07, 0.09375, 0.04414, 0.0625, 0.04414, 0.0625, 3.105e-07, 0.09375, 3.105e-07, 0.2812, 0.4349, 0.2812, 0.5, 0.25, 0.5, 0.25, 0.4349, 0.25, 0.6302, 0.25, 0.6954, 0.2187, 0.6954, 0.2187, 0.6302, 0.25, 0.1093, 0.25, 0.1744, 0.2187, 0.1744, 0.2187, 0.1093, 0.25, 0.5651, 0.25, 0.6302, 0.2187, 0.6302, 0.2187, 0.5651, 0.25, 0.04414, 0.25, 0.1093, 0.2187, 0.1093, 0.2187, 0.04414, 0.25, 0.5, 0.25, 0.5651, 0.2187, 0.5651, 0.2187, 0.5, 0.6563, 0.9559, 0.6875, 0.9559, 0.6875, 1.0, 0.6563, 1.0, 0.7188, 0.04414, 0.6875, 0.04414, 0.6875, 0.0, 0.7188, 3.105e-07, 0.25, 0.4349, 0.25, 0.5, 0.2187, 0.5, 0.2187, 0.4349, 0.25, 0.8907, 0.25, 0.9559, 0.2187, 0.9559, 0.2187, 0.8907, 0.25, 0.3698, 0.25, 0.4349, 0.2187, 0.4349, 0.2187, 0.3698, 0.25, 0.8256, 0.25, 0.8907, 0.2187, 0.8907, 0.2187, 0.8256, 0.25, 0.3046, 0.25, 0.3698, 0.2187, 0.3698, 0.2187, 0.3046, 0.25, 0.7605, 0.25, 0.8256, 0.2187, 0.8256, 0.2187, 0.7605, 0.25, 0.2395, 0.25, 0.3046, 0.2187, 0.3046, 0.2187, 0.2395, 0.25, 0.6954, 0.25, 0.7605, 0.2187, 0.7605, 0.2187, 0.6954, 0.25, 0.1744, 0.25, 0.2395, 0.2187, 0.2395, 0.2187, 0.1744, 0.2187, 0.3698, 0.2187, 0.4349, 0.1875, 0.4349, 0.1875, 0.3698, 0.2187, 0.8256, 0.2187, 0.8907, 0.1875, 0.8907, 0.1875, 0.8256, 0.2187, 0.3046, 0.2187, 0.3698, 0.1875, 0.3698, 0.1875, 0.3046, 0.2187, 0.7605, 0.2187, 0.8256, 0.1875, 0.8256, 0.1875, 0.7605, 0.2187, 0.2395, 0.2187, 0.3046, 0.1875, 0.3046, 0.1875, 0.2395, 0.2187, 0.6954, 0.2187, 0.7605, 0.1875, 0.7605, 0.1875, 0.6954, 0.2187, 0.1744, 0.2187, 0.2395, 0.1875, 0.2395, 0.1875, 0.1744, 0.2187, 0.6302, 0.2187, 0.6954, 0.1875, 0.6954, 0.1875, 0.6302, 0.2187, 0.1093, 0.2187, 0.1744, 0.1875, 0.1744, 0.1875, 0.1093, 0.2187, 0.5651, 0.2187, 0.6302, 0.1875, 0.6302, 0.1875, 0.5651, 0.2187, 0.04414, 0.2187, 0.1093, 0.1875, 0.1093, 0.1875, 0.04414, 0.2187, 0.5, 0.2187, 0.5651, 0.1875, 0.5651, 0.1875, 0.5, 0.4375, 0.9559, 0.4687, 0.9559, 0.4687, 1.0, 0.4375, 1.0, 0.8438, 0.9559, 0.875, 0.9559, 0.875, 1.0, 0.8438, 1.0, 0.2187, 0.4349, 0.2187, 0.5, 0.1875, 0.5, 0.1875, 0.4349, 0.2187, 0.8907, 0.2187, 0.9559, 0.1875, 0.9559, 0.1875, 0.8907, 0.1875, 0.1093, 0.1875, 0.1744, 0.1562, 0.1744, 0.1562, 0.1093, 0.1875, 0.5651, 0.1875, 0.6302, 0.1562, 0.6302, 0.1562, 0.5651, 0.1875, 0.04414, 0.1875, 0.1093, 0.1562, 0.1093, 0.1562, 0.04414, 0.1875, 0.5, 0.1875, 0.5651, 0.1562, 0.5651, 0.1562, 0.5, 0.1875, 0.04414, 0.1562, 0.04414, 0.1562, 3.105e-07, 0.1875, 3.105e-07, 0.9687, 0.9559, 1.0, 0.9559, 1.0, 1.0, 0.9688, 1.0, 0.1875, 0.4349, 0.1875, 0.5, 0.1562, 0.5, 0.1562, 0.4349, 0.1875, 0.8907, 0.1875, 0.9559, 0.1562, 0.9559, 0.1562, 0.8907, 0.1875, 0.3698, 0.1875, 0.4349, 0.1562, 0.4349, 0.1562, 0.3698, 0.1875, 0.8256, 0.1875, 0.8907, 0.1562, 0.8907, 0.1562, 0.8256, 0.1875, 0.3046, 0.1875, 0.3698, 0.1562, 0.3698, 0.1562, 0.3046, 0.1875, 0.7605, 0.1875, 0.8256, 0.1562, 0.8256, 0.1562, 0.7605, 0.1875, 0.2395, 0.1875, 0.3046, 0.1562, 0.3046, 0.1562, 0.2395, 0.1875, 0.6954, 0.1875, 0.7605, 0.1562, 0.7605, 0.1562, 0.6954, 0.1875, 0.1744, 0.1875, 0.2395, 0.1562, 0.2395, 0.1562, 0.1744, 0.1875, 0.6302, 0.1875, 0.6954, 0.1562, 0.6954, 0.1562, 0.6302, 0.1562, 0.3046, 0.1562, 0.3698, 0.125, 0.3698, 0.125, 0.3046, 0.1562, 0.7605, 0.1562, 0.8256, 0.125, 0.8256, 0.125, 0.7605, 0.1562, 0.2395, 0.1562, 0.3046, 0.125, 0.3046, 0.125, 0.2395, 0.1562, 0.6954, 0.1562, 0.7605, 0.125, 0.7605, 0.125, 0.6954, 0.1562, 0.1744, 0.1562, 0.2395, 0.125, 0.2395, 0.125, 0.1744, 0.1562, 0.6302, 0.1562, 0.6954, 0.125, 0.6954, 0.125, 0.6302, 0.1562, 0.1093, 0.1562, 0.1744, 0.125, 0.1744, 0.125, 0.1093, 0.1562, 0.5651, 0.1562, 0.6302, 0.125, 0.6302, 0.125, 0.5651, 0.1562, 0.04414, 0.1562, 0.1093, 0.125, 0.1093, 0.125, 0.04414, 0.1562, 0.5, 0.1562, 0.5651, 0.125, 0.5651, 0.125, 0.5, 0.4687, 0.9559, 0.5, 0.9559, 0.5, 1.0, 0.4687, 1.0, 0.375, 0.04414, 0.3437, 0.04414, 0.3437, 3.105e-07, 0.375, 0.0, 0.1562, 0.4349, 0.1562, 0.5, 0.125, 0.5, 0.125, 0.4349, 0.1562, 0.8907, 0.1562, 0.9559, 0.125, 0.9559, 0.125, 0.8907, 0.1562, 0.3698, 0.1562, 0.4349, 0.125, 0.4349, 0.125, 0.3698, 0.1562, 0.8256, 0.1562, 0.8907, 0.125, 0.8907, 0.125, 0.8256, 0.125, 0.04414, 0.125, 0.1093, 0.09375, 0.1093, 0.09375, 0.04414, 0.125, 0.5, 0.125, 0.5651, 0.09375, 0.5651, 0.09375, 0.5, 0.9375, 0.9559, 0.9687, 0.9559, 0.9688, 1.0, 0.9375, 1.0, 0.75, 0.9559, 0.7813, 0.9559, 0.7813, 1.0, 0.75, 1.0, 0.125, 0.4349, 0.125, 0.5, 0.09375, 0.5, 0.09375, 0.4349, 0.125, 0.8907, 0.125, 0.9559, 0.09375, 0.9559, 0.09375, 0.8907, 0.125, 0.3698, 0.125, 0.4349, 0.09375, 0.4349, 0.09375, 0.3698, 0.125, 0.8256, 0.125, 0.8907, 0.09375, 0.8907, 0.09375, 0.8256, 0.125, 0.3046, 0.125, 0.3698, 0.09375, 0.3698, 0.09375, 0.3046, 0.125, 0.7605, 0.125, 0.8256, 0.09375, 0.8256, 0.09375, 0.7605, 0.125, 0.2395, 0.125, 0.3046, 0.09375, 0.3046, 0.09375, 0.2395, 0.125, 0.6954, 0.125, 0.7605, 0.09375, 0.7605, 0.09375, 0.6954, 0.125, 0.1744, 0.125, 0.2395, 0.09375, 0.2395, 0.09375, 0.1744, 0.125, 0.6302, 0.125, 0.6954, 0.09375, 0.6954, 0.09375, 0.6302, 0.125, 0.1093, 0.125, 0.1744, 0.09375, 0.1744, 0.09375, 0.1093, 0.125, 0.5651, 0.125, 0.6302, 0.09375, 0.6302, 0.09375, 0.5651, 0.09375, 0.7605, 0.09375, 0.8256, 0.0625, 0.8256, 0.0625, 0.7605, 0.09375, 0.2395, 0.09375, 0.3046, 0.0625, 0.3046, 0.0625, 0.2395, 0.09375, 0.6954, 0.09375, 0.7605, 0.0625, 0.7605, 0.0625, 0.6954, 0.09375, 0.1744, 0.09375, 0.2395, 0.0625, 0.2395, 0.0625, 0.1744, 0.09375, 0.6302, 0.09375, 0.6954, 0.0625, 0.6954, 0.0625, 0.6302, 0.09375, 0.1093, 0.09375, 0.1744, 0.0625, 0.1744, 0.0625, 0.1093, 0.09375, 0.5651, 0.09375, 0.6302, 0.0625, 0.6302, 0.0625, 0.5651, 0.09375, 0.04414, 0.09375, 0.1093, 0.0625, 0.1093, 0.0625, 0.04414, 0.09375, 0.5, 0.09375, 0.5651, 0.0625, 0.5651, 0.0625, 0.5, 0.6875, 0.04414, 0.6563, 0.04414, 0.6563, 0.0, 0.6875, 0.0, 0.3125, 0.9559, 0.3437, 0.9559, 0.3437, 1.0, 0.3125, 1.0, 0.09375, 0.4349, 0.09375, 0.5, 0.0625, 0.5, 0.0625, 0.4349, 0.09375, 0.8907, 0.09375, 0.9559, 0.0625, 0.9559, 0.0625, 0.8907, 0.09375, 0.3698, 0.09375, 0.4349, 0.0625, 0.4349, 0.0625, 0.3698, 0.09375, 0.8256, 0.09375, 0.8907, 0.0625, 0.8907, 0.0625, 0.8256, 0.09375, 0.3046, 0.09375, 0.3698, 0.0625, 0.3698, 0.0625, 0.3046, 0.0625, 0.5, 0.0625, 0.5651, 0.03125, 0.5651, 0.03125, 0.5, 0.5938, 0.04414, 0.5625, 0.04414, 0.5625, 0.0, 0.5938, 0.0, 0.875, 0.04414, 0.8438, 0.04414, 0.8438, 3.105e-07, 0.875, 3.105e-07, 0.0625, 0.4349, 0.0625, 0.5, 0.03125, 0.5, 0.03125, 0.4349, 0.0625, 0.8907, 0.0625, 0.9559, 0.03125, 0.9559, 0.03125, 0.8907, 0.0625, 0.3698, 0.0625, 0.4349, 0.03125, 0.4349, 0.03125, 0.3698, 0.0625, 0.8256, 0.0625, 0.8907, 0.03125, 0.8907, 0.03125, 0.8256, 0.0625, 0.3046, 0.0625, 0.3698, 0.03125, 0.3698, 0.03125, 0.3046, 0.0625, 0.7605, 0.0625, 0.8256, 0.03125, 0.8256, 0.03125, 0.7605, 0.0625, 0.2395, 0.0625, 0.3046, 0.03125, 0.3046, 0.03125, 0.2395, 0.0625, 0.6954, 0.0625, 0.7605, 0.03125, 0.7605, 0.03125, 0.6954, 0.0625, 0.1744, 0.0625, 0.2395, 0.03125, 0.2395, 0.03125, 0.1744, 0.0625, 0.6302, 0.0625, 0.6954, 0.03125, 0.6954, 0.03125, 0.6302, 0.0625, 0.1093, 0.0625, 0.1744, 0.03125, 0.1744, 0.03125, 0.1093, 0.0625, 0.5651, 0.0625, 0.6302, 0.03125, 0.6302, 0.03125, 0.5651, 0.0625, 0.04414, 0.0625, 0.1093, 0.03125, 0.1093, 0.03125, 0.04414, 0.03125, 0.2395, 0.03125, 0.3046, 0.0, 0.3046, 0.0, 0.2395, 0.03125, 0.6954, 0.03125, 0.7605, 0.0, 0.7605, 0.0, 0.6954, 0.03125, 0.1744, 0.03125, 0.2395, 0.0, 0.2395, 0.0, 0.1744, 0.03125, 0.6302, 0.03125, 0.6954, 0.0, 0.6954, 3.974e-08, 0.6302, 0.03125, 0.1093, 0.03125, 0.1744, 0.0, 0.1744, 0.0, 0.1093, 0.03125, 0.5651, 0.03125, 0.6302, 3.974e-08, 0.6302, 0.0, 0.5651, 0.03125, 0.04414, 0.03125, 0.1093, 0.0, 0.1093, 0.0, 0.04414, 0.03125, 0.5, 0.03125, 0.5651, 0.0, 0.5651, 0.0, 0.5, 0.2187, 0.9559, 0.25, 0.9559, 0.25, 1.0, 0.2187, 1.0, 0.125, 0.9559, 0.1562, 0.9559, 0.1562, 1.0, 0.125, 1.0, 0.03125, 0.4349, 0.03125, 0.5, 0.0, 0.5, 0.0, 0.4349, 0.03125, 0.8907, 0.03125, 0.9559, 0.0, 0.9559, 3.974e-08, 0.8907, 0.03125, 0.3698, 0.03125, 0.4349, 0.0, 0.4349, 3.974e-08, 0.3698, 0.03125, 0.8256, 0.03125, 0.8907, 3.974e-08, 0.8907, 3.974e-08, 0.8256, 0.03125, 0.3046, 0.03125, 0.3698, 3.974e-08, 0.3698, 0.0, 0.3046, 0.03125, 0.7605, 0.03125, 0.8256, 3.974e-08, 0.8256, 0.0, 0.7605, 0.9687, 0.04414, 0.9375, 0.04414, 0.9375, 3.105e-07, 0.9688, 3.105e-07, 0.0625, 0.04414, 0.03125, 0.04414, 0.03125, 3.105e-07, 0.0625, 3.105e-07, 1.0, 0.4349, 1.0, 0.5, 0.9687, 0.5, 0.9687, 0.4349, 1.0, 0.8907, 1.0, 0.9559, 0.9687, 0.9559, 0.9687, 0.8907, 1.0, 0.3698, 1.0, 0.4349, 0.9687, 0.4349, 0.9687, 0.3698, 1.0, 0.8256, 1.0, 0.8907, 0.9687, 0.8907, 0.9687, 0.8256, 1.0, 0.3046, 1.0, 0.3698, 0.9687, 0.3698, 0.9687, 0.3046, 1.0, 0.7605, 1.0, 0.8256, 0.9687, 0.8256, 0.9687, 0.7605, 1.0, 0.2395, 1.0, 0.3046, 0.9687, 0.3046, 0.9687, 0.2395, 1.0, 0.6954, 1.0, 0.7605, 0.9687, 0.7605, 0.9687, 0.6954, 1.0, 0.1744, 1.0, 0.2395, 0.9687, 0.2395, 0.9687, 0.1744, 1.0, 0.6302, 1.0, 0.6954, 0.9687, 0.6954, 0.9687, 0.6302, 1.0, 0.1093, 1.0, 0.1744, 0.9687, 0.1744, 0.9687, 0.1093, 1.0, 0.5651, 1.0, 0.6302, 0.9687, 0.6302, 0.9687, 0.5651, 1.0, 0.04414, 1.0, 0.1093, 0.9687, 0.1093, 0.9687, 0.04414, 1.0, 0.5, 1.0, 0.5651, 0.9687, 0.5651, 0.9687, 0.5, 0.9687, 0.6954, 0.9687, 0.7605, 0.9375, 0.7605, 0.9375, 0.6954, 0.9687, 0.1744, 0.9687, 0.2395, 0.9375, 0.2395, 0.9375, 0.1744, 0.9687, 0.6302, 0.9687, 0.6954, 0.9375, 0.6954, 0.9375, 0.6302, 0.9687, 0.1093, 0.9687, 0.1744, 0.9375, 0.1744, 0.9375, 0.1093, 0.9687, 0.5651, 0.9687, 0.6302, 0.9375, 0.6302, 0.9375, 0.5651, 0.9687, 0.04414, 0.9687, 0.1093, 0.9375, 0.1093, 0.9375, 0.04414, 0.9687, 0.5, 0.9687, 0.5651, 0.9375, 0.5651, 0.9375, 0.5, 0.9062, 0.9559, 0.9375, 0.9559, 0.9375, 1.0, 0.9063, 1.0, 0.5, 0.04414, 0.4687, 0.04414, 0.4687, 0.0, 0.5, 0.0, 0.9687, 0.4349, 0.9687, 0.5, 0.9375, 0.5, 0.9375, 0.4349, 0.9687, 0.8907, 0.9687, 0.9559, 0.9375, 0.9559, 0.9375, 0.8907, 0.9687, 0.3698, 0.9687, 0.4349, 0.9375, 0.4349, 0.9375, 0.3698, 0.9687, 0.8256, 0.9687, 0.8907, 0.9375, 0.8907, 0.9375, 0.8256, 0.9687, 0.3046, 0.9687, 0.3698, 0.9375, 0.3698, 0.9375, 0.3046, 0.9687, 0.7605, 0.9687, 0.8256, 0.9375, 0.8256, 0.9375, 0.7605, 0.9687, 0.2395, 0.9687, 0.3046, 0.9375, 0.3046, 0.9375, 0.2395, 0.9375, 0.4349, 0.9375, 0.5, 0.9062, 0.5, 0.9062, 0.4349, 0.9375, 0.8907, 0.9375, 0.9559, 0.9062, 0.9559, 0.9062, 0.8907, 0.9375, 0.3698, 0.9375, 0.4349, 0.9062, 0.4349, 0.9062, 0.3698, 0.9375, 0.8256, 0.9375, 0.8907, 0.9062, 0.8907, 0.9062, 0.8256, 0.9375, 0.3046, 0.9375, 0.3698, 0.9062, 0.3698, 0.9062, 0.3046, 0.9375, 0.7605, 0.9375, 0.8256, 0.9062, 0.8256, 0.9062, 0.7605, 0.9375, 0.2395, 0.9375, 0.3046, 0.9062, 0.3046, 0.9062, 0.2395, 0.9375, 0.6954, 0.9375, 0.7605, 0.9062, 0.7605, 0.9062, 0.6954, 0.9375, 0.1744, 0.9375, 0.2395, 0.9062, 0.2395, 0.9062, 0.1744, 0.9375, 0.6302, 0.9375, 0.6954, 0.9062, 0.6954, 0.9062, 0.6302, 0.9375, 0.1093, 0.9375, 0.1744, 0.9062, 0.1744, 0.9062, 0.1093, 0.9375, 0.5651, 0.9375, 0.6302, 0.9062, 0.6302, 0.9062, 0.5651, 0.9375, 0.04414, 0.9375, 0.1093, 0.9062, 0.1093, 0.9062, 0.04414, 0.9375, 0.5, 0.9375, 0.5651, 0.9062, 0.5651, 0.9062, 0.5, 0.5, 0.9559, 0.5312, 0.9559, 0.5312, 1.0, 0.5, 1.0, 0.03125, 0.9559, 0.0625, 0.9559, 0.0625, 1.0, 0.03125, 1.0, 0.9062, 0.1744, 0.9062, 0.2395, 0.875, 0.2395, 0.875, 0.1744, 0.9062, 0.6302, 0.9062, 0.6954, 0.875, 0.6954, 0.875, 0.6302, 0.9062, 0.1093, 0.9062, 0.1744, 0.875, 0.1744, 0.875, 0.1093, 0.9062, 0.5651, 0.9062, 0.6302, 0.875, 0.6302, 0.875, 0.5651, 0.9062, 0.04414, 0.9062, 0.1093, 0.875, 0.1093, 0.875, 0.04414, 0.9062, 0.5, 0.9062, 0.5651, 0.875, 0.5651, 0.875, 0.5, 0.5938, 0.9559, 0.625, 0.9559, 0.625, 1.0, 0.5938, 1.0, 0.7813, 0.04414, 0.75, 0.04414, 0.75, 3.105e-07, 0.7813, 3.105e-07, 0.9062, 0.4349, 0.9062, 0.5, 0.875, 0.5, 0.875, 0.4349, 0.9062, 0.8907, 0.9062, 0.9559, 0.875, 0.9559, 0.875, 0.8907, 0.9062, 0.3698, 0.9062, 0.4349, 0.875, 0.4349, 0.875, 0.3698, 0.9062, 0.8256, 0.9062, 0.8907, 0.875, 0.8907, 0.875, 0.8256, 0.9062, 0.3046, 0.9062, 0.3698, 0.875, 0.3698, 0.875, 0.3046, 0.9062, 0.7605, 0.9062, 0.8256, 0.875, 0.8256, 0.875, 0.7605, 0.9062, 0.2395, 0.9062, 0.3046, 0.875, 0.3046, 0.875, 0.2395, 0.9062, 0.6954, 0.9062, 0.7605, 0.875, 0.7605, 0.875, 0.6954, 0.875, 0.3698, 0.875, 0.4349, 0.8437, 0.4349, 0.8437, 0.3698, 0.875, 0.8256, 0.875, 0.8907, 0.8438, 0.8907, 0.8437, 0.8256, 0.875, 0.3046, 0.875, 0.3698, 0.8437, 0.3698, 0.8437, 0.3046, 0.875, 0.7605, 0.875, 0.8256, 0.8437, 0.8256, 0.8437, 0.7605, 0.875, 0.2395, 0.875, 0.3046, 0.8437, 0.3046, 0.8437, 0.2395, 0.875, 0.6954, 0.875, 0.7605, 0.8437, 0.7605, 0.8437, 0.6954, 0.875, 0.1744, 0.875, 0.2395, 0.8437, 0.2395, 0.8437, 0.1744, 0.875, 0.6302, 0.875, 0.6954, 0.8437, 0.6954, 0.8437, 0.6302, 0.875, 0.1093, 0.875, 0.1744, 0.8437, 0.1744, 0.8438, 0.1093, 0.875, 0.5651, 0.875, 0.6302, 0.8437, 0.6302, 0.8437, 0.5651, 0.875, 0.04414, 0.875, 0.1093, 0.8438, 0.1093, 0.8438, 0.04414, 0.875, 0.5, 0.875, 0.5651, 0.8437, 0.5651, 0.8437, 0.5, 0.4687, 0.04414, 0.4375, 0.04414, 0.4375, 0.0, 0.4687, 0.0, 0.1562, 0.04414, 0.125, 0.04414, 0.125, 3.105e-07, 0.1562, 3.105e-07, 0.875, 0.4349, 0.875, 0.5, 0.8437, 0.5, 0.8437, 0.4349, 0.875, 0.8907, 0.875, 0.9559, 0.8438, 0.9559, 0.8438, 0.8907, 0.8438, 0.1093, 0.8437, 0.1744, 0.8125, 0.1744, 0.8125, 0.1093, 0.8437, 0.5651, 0.8437, 0.6302, 0.8125, 0.6302, 0.8125, 0.5651, 0.8438, 0.04414, 0.8438, 0.1093, 0.8125, 0.1093, 0.8125, 0.04414, 0.8437, 0.5, 0.8437, 0.5651, 0.8125, 0.5651, 0.8125, 0.5, 0.3437, 0.04414, 0.3125, 0.04414, 0.3125, 3.105e-07, 0.3437, 3.105e-07, 0.4062, 0.9559, 0.4375, 0.9559, 0.4375, 1.0, 0.4062, 1.0, 0.8437, 0.4349, 0.8437, 0.5, 0.8125, 0.5, 0.8125, 0.4349, 0.8438, 0.8907, 0.8438, 0.9559, 0.8125, 0.9559, 0.8125, 0.8907, 0.8437, 0.3698, 0.8437, 0.4349, 0.8125, 0.4349, 0.8125, 0.3698, 0.8437, 0.8256, 0.8438, 0.8907, 0.8125, 0.8907, 0.8125, 0.8256, 0.8437, 0.3046, 0.8437, 0.3698, 0.8125, 0.3698, 0.8125, 0.3046, 0.8437, 0.7605, 0.8437, 0.8256, 0.8125, 0.8256, 0.8125, 0.7605, 0.8437, 0.2395, 0.8437, 0.3046, 0.8125, 0.3046, 0.8125, 0.2395, 0.8437, 0.6954, 0.8437, 0.7605, 0.8125, 0.7605, 0.8125, 0.6954, 0.8437, 0.1744, 0.8437, 0.2395, 0.8125, 0.2395, 0.8125, 0.1744, 0.8437, 0.6302, 0.8437, 0.6954, 0.8125, 0.6954, 0.8125, 0.6302, 0.8125, 0.8256, 0.8125, 0.8907, 0.7813, 0.8907, 0.7812, 0.8256, 0.8125, 0.3046, 0.8125, 0.3698, 0.7812, 0.3698, 0.7812, 0.3046, 0.8125, 0.7605, 0.8125, 0.8256, 0.7812, 0.8256, 0.7812, 0.7605, 0.8125, 0.2395, 0.8125, 0.3046, 0.7812, 0.3046, 0.7812, 0.2395, 0.8125, 0.6954, 0.8125, 0.7605, 0.7812, 0.7605, 0.7812, 0.6954, 0.8125, 0.1744, 0.8125, 0.2395, 0.7812, 0.2395, 0.7812, 0.1744, 0.8125, 0.6302, 0.8125, 0.6954, 0.7812, 0.6954, 0.7812, 0.6302, 0.8125, 0.1093, 0.8125, 0.1744, 0.7812, 0.1744, 0.7813, 0.1093, 0.8125, 0.5651, 0.8125, 0.6302, 0.7812, 0.6302, 0.7812, 0.5651, 0.8125, 0.04414, 0.8125, 0.1093, 0.7813, 0.1093, 0.7813, 0.04414, 0.8125, 0.5, 0.8125, 0.5651, 0.7812, 0.5651, 0.7812, 0.5, 0.7188, 0.9559, 0.75, 0.9559, 0.75, 1.0, 0.7188, 1.0, 0.5312, 0.9559, 0.5625, 0.9559, 0.5625, 1.0, 0.5312, 1.0, 0.8125, 0.4349, 0.8125, 0.5, 0.7812, 0.5, 0.7812, 0.4349, 0.8125, 0.8907, 0.8125, 0.9559, 0.7813, 0.9559, 0.7813, 0.8907, 0.8125, 0.3698, 0.8125, 0.4349, 0.7812, 0.4349, 0.7812, 0.3698, 0.7812, 0.5651, 0.7812, 0.6302, 0.75, 0.6302, 0.75, 0.5651, 0.7813, 0.04414, 0.7813, 0.1093, 0.75, 0.1093, 0.75, 0.04414, 0.7812, 0.5, 0.7812, 0.5651, 0.75, 0.5651, 0.75, 0.5, 0.25, 0.04414, 0.2187, 0.04414, 0.2187, 3.105e-07, 0.25, 3.105e-07, 0.8125, 0.9559, 0.8438, 0.9559, 0.8438, 1.0, 0.8125, 1.0, 0.7812, 0.4349, 0.7812, 0.5, 0.75, 0.5, 0.75, 0.4349, 0.7813, 0.8907, 0.7813, 0.9559, 0.75, 0.9559, 0.75, 0.8907, 0.7812, 0.3698, 0.7812, 0.4349, 0.75, 0.4349, 0.75, 0.3698, 0.7812, 0.8256, 0.7813, 0.8907, 0.75, 0.8907, 0.75, 0.8256, 0.7812, 0.3046, 0.7812, 0.3698, 0.75, 0.3698, 0.75, 0.3046, 0.7812, 0.7605, 0.7812, 0.8256, 0.75, 0.8256, 0.75, 0.7605, 0.7812, 0.2395, 0.7812, 0.3046, 0.75, 0.3046, 0.75, 0.2395, 0.7812, 0.6954, 0.7812, 0.7605, 0.75, 0.7605, 0.75, 0.6954, 0.7812, 0.1744, 0.7812, 0.2395, 0.75, 0.2395, 0.75, 0.1744, 0.7812, 0.6302, 0.7812, 0.6954, 0.75, 0.6954, 0.75, 0.6302, 0.7813, 0.1093, 0.7812, 0.1744, 0.75, 0.1744, 0.75, 0.1093, 0.75, 0.3046, 0.75, 0.3698, 0.7188, 0.3698, 0.7187, 0.3046, 0.75, 0.7605, 0.75, 0.8256, 0.7188, 0.8256, 0.7187, 0.7605, 0.75, 0.2395, 0.75, 0.3046, 0.7187, 0.3046, 0.7187, 0.2395, 0.75, 0.6954, 0.75, 0.7605, 0.7187, 0.7605, 0.7187, 0.6954, 0.75, 0.1744, 0.75, 0.2395, 0.7187, 0.2395, 0.7188, 0.1744, 0.75, 0.6302, 0.75, 0.6954, 0.7187, 0.6954, 0.7188, 0.6302, 0.75, 0.1093, 0.75, 0.1744, 0.7188, 0.1744, 0.7188, 0.1093, 0.75, 0.5651, 0.75, 0.6302, 0.7188, 0.6302, 0.7187, 0.5651, 0.75, 0.04414, 0.75, 0.1093, 0.7188, 0.1093, 0.7188, 0.04414, 0.75, 0.5, 0.75, 0.5651, 0.7187, 0.5651, 0.7187, 0.5, 0.6563, 0.04414, 0.625, 0.04414, 0.625, 0.0, 0.6563, 0.0, 0.9375, 0.04414, 0.9062, 0.04414, 0.9063, 3.105e-07, 0.9375, 3.105e-07, 0.75, 0.4349, 0.75, 0.5, 0.7187, 0.5, 0.7187, 0.4349, 0.75, 0.8907, 0.75, 0.9559, 0.7188, 0.9559, 0.7188, 0.8907, 0.75, 0.3698, 0.75, 0.4349, 0.7187, 0.4349, 0.7188, 0.3698, 0.75, 0.8256, 0.75, 0.8907, 0.7188, 0.8907, 0.7188, 0.8256, 0.7188, 0.04414, 0.7188, 0.1093, 0.6875, 0.1093, 0.6875, 0.04414, 0.7187, 0.5, 0.7187, 0.5651, 0.6875, 0.5651, 0.6875, 0.5, 0.625, 0.9559, 0.6563, 0.9559, 0.6563, 1.0, 0.625, 1.0, 0.1875, 0.9559, 0.2187, 0.9559, 0.2187, 1.0, 0.1875, 1.0, 0.7187, 0.4349, 0.7187, 0.5, 0.6875, 0.5, 0.6875, 0.4349, 0.7188, 0.8907, 0.7188, 0.9559, 0.6875, 0.9559, 0.6875, 0.8907, 0.7188, 0.3698, 0.7187, 0.4349, 0.6875, 0.4349, 0.6875, 0.3698, 0.7188, 0.8256, 0.7188, 0.8907, 0.6875, 0.8907, 0.6875, 0.8256, 0.7187, 0.3046, 0.7188, 0.3698, 0.6875, 0.3698, 0.6875, 0.3046, 0.7187, 0.7605, 0.7188, 0.8256, 0.6875, 0.8256, 0.6875, 0.7605, 0.7187, 0.2395, 0.7187, 0.3046, 0.6875, 0.3046, 0.6875, 0.2395, 0.7187, 0.6954, 0.7187, 0.7605, 0.6875, 0.7605, 0.6875, 0.6954, 0.7188, 0.1744, 0.7187, 0.2395, 0.6875, 0.2395, 0.6875, 0.1744, 0.7188, 0.6302, 0.7187, 0.6954, 0.6875, 0.6954, 0.6875, 0.6302, 0.7188, 0.1093, 0.7188, 0.1744, 0.6875, 0.1744, 0.6875, 0.1093, 0.7187, 0.5651, 0.7188, 0.6302, 0.6875, 0.6302, 0.6875, 0.5651, 0.6875, 0.7605, 0.6875, 0.8256, 0.6562, 0.8256, 0.6562, 0.7605, 0.6875, 0.2395, 0.6875, 0.3046, 0.6562, 0.3046, 0.6562, 0.2395, 0.6875, 0.6954, 0.6875, 0.7605, 0.6562, 0.7605, 0.6562, 0.6954, 0.6875, 0.1744, 0.6875, 0.2395, 0.6562, 0.2395, 0.6562, 0.1744, 0.6875, 0.6302, 0.6875, 0.6954, 0.6562, 0.6954, 0.6562, 0.6302, 0.6875, 0.1093, 0.6875, 0.1744, 0.6562, 0.1744, 0.6562, 0.1093, 0.6875, 0.5651, 0.6875, 0.6302, 0.6562, 0.6302, 0.6562, 0.5651, 0.6875, 0.04414, 0.6875, 0.1093, 0.6562, 0.1093, 0.6563, 0.04414, 0.6875, 0.5, 0.6875, 0.5651, 0.6562, 0.5651, 0.6562, 0.5, 0.0, 0.9559, 0.03125, 0.9559, 0.03125, 1.0, 7.947e-08, 1.0, 0.4375, 0.04414, 0.4062, 0.04414, 0.4062, 0.0, 0.4375, 0.0, 0.6875, 0.4349, 0.6875, 0.5, 0.6562, 0.5, 0.6562, 0.4349, 0.6875, 0.8907, 0.6875, 0.9559, 0.6563, 0.9559, 0.6563, 0.8907, 0.6875, 0.3698, 0.6875, 0.4349, 0.6562, 0.4349, 0.6562, 0.3698, 0.6875, 0.8256, 0.6875, 0.8907, 0.6563, 0.8907, 0.6562, 0.8256, 0.6875, 0.3046, 0.6875, 0.3698, 0.6562, 0.3698, 0.6562, 0.3046, 0.6562, 0.5, 0.6562, 0.5651, 0.625, 0.5651, 0.625, 0.5, 0.75, 0.04414, 0.7188, 0.04414, 0.7188, 3.105e-07, 0.75, 3.105e-07, 0.5625, 0.04414, 0.5312, 0.04414, 0.5312, 0.0, 0.5625, 0.0, 0.6562, 0.4349, 0.6562, 0.5, 0.625, 0.5, 0.625, 0.4349, 0.6563, 0.8907, 0.6563, 0.9559, 0.625, 0.9559, 0.625, 0.8907, 0.6562, 0.3698, 0.6562, 0.4349, 0.625, 0.4349, 0.625, 0.3698, 0.6562, 0.8256, 0.6563, 0.8907, 0.625, 0.8907, 0.625, 0.8256, 0.6562, 0.3046, 0.6562, 0.3698, 0.625, 0.3698, 0.625, 0.3046, 0.6562, 0.7605, 0.6562, 0.8256, 0.625, 0.8256, 0.625, 0.7605, 0.6562, 0.2395, 0.6562, 0.3046, 0.625, 0.3046, 0.625, 0.2395, 0.6562, 0.6954, 0.6562, 0.7605, 0.625, 0.7605, 0.625, 0.6954, 0.6562, 0.1744, 0.6562, 0.2395, 0.625, 0.2395, 0.625, 0.1744, 0.6562, 0.6302, 0.6562, 0.6954, 0.625, 0.6954, 0.625, 0.6302, 0.6562, 0.1093, 0.6562, 0.1744, 0.625, 0.1744, 0.625, 0.1093, 0.6562, 0.5651, 0.6562, 0.6302, 0.625, 0.6302, 0.625, 0.5651, 0.6563, 0.04414, 0.6562, 0.1093, 0.625, 0.1093, 0.625, 0.04414, 0.625, 0.2395, 0.625, 0.3046, 0.5937, 0.3046, 0.5937, 0.2395, 0.625, 0.6954, 0.625, 0.7605, 0.5937, 0.7605, 0.5937, 0.6954, 0.625, 0.1744, 0.625, 0.2395, 0.5937, 0.2395, 0.5937, 0.1744, 0.625, 0.6302, 0.625, 0.6954, 0.5937, 0.6954, 0.5937, 0.6302, 0.625, 0.1093, 0.625, 0.1744, 0.5937, 0.1744, 0.5938, 0.1093, 0.625, 0.5651, 0.625, 0.6302, 0.5937, 0.6302, 0.5937, 0.5651, 0.625, 0.04414, 0.625, 0.1093, 0.5938, 0.1093, 0.5938, 0.04414, 0.625, 0.5, 0.625, 0.5651, 0.5937, 0.5651, 0.5937, 0.5, 0.2812, 0.9559, 0.3125, 0.9559, 0.3125, 1.0, 0.2812, 1.0, 0.09375, 0.9559, 0.125, 0.9559, 0.125, 1.0, 0.09375, 1.0, 0.625, 0.4349, 0.625, 0.5, 0.5937, 0.5, 0.5937, 0.4349, 0.625, 0.8907, 0.625, 0.9559, 0.5938, 0.9559, 0.5938, 0.8907, 0.625, 0.3698, 0.625, 0.4349, 0.5937, 0.4349, 0.5937, 0.3698, 0.625, 0.8256, 0.625, 0.8907, 0.5938, 0.8907, 0.5937, 0.8256, 0.625, 0.3046, 0.625, 0.3698, 0.5937, 0.3698, 0.5937, 0.3046, 0.625, 0.7605, 0.625, 0.8256, 0.5937, 0.8256, 0.5937, 0.7605, 0.8438, 0.04414, 0.8125, 0.04414, 0.8125, 3.105e-07, 0.8438, 3.105e-07, 0.5937, 0.4349, 0.5937, 0.5, 0.5625, 0.5, 0.5625, 0.4349, 0.5938, 0.8907, 0.5938, 0.9559, 0.5625, 0.9559, 0.5625, 0.8907, 0.5937, 0.3698, 0.5937, 0.4349, 0.5625, 0.4349, 0.5625, 0.3698, 0.5937, 0.8256, 0.5938, 0.8907, 0.5625, 0.8907, 0.5625, 0.8256, 0.5937, 0.3046, 0.5937, 0.3698, 0.5625, 0.3698, 0.5625, 0.3046, 0.5937, 0.7605, 0.5937, 0.8256, 0.5625, 0.8256, 0.5625, 0.7605, 0.5937, 0.2395, 0.5937, 0.3046, 0.5625, 0.3046, 0.5625, 0.2395, 0.5937, 0.6954, 0.5937, 0.7605, 0.5625, 0.7605, 0.5625, 0.6954, 0.5937, 0.1744, 0.5937, 0.2395, 0.5625, 0.2395, 0.5625, 0.1744, 0.5937, 0.6302, 0.5937, 0.6954, 0.5625, 0.6954, 0.5625, 0.6302, 0.5938, 0.1093, 0.5937, 0.1744, 0.5625, 0.1744, 0.5625, 0.1093, 0.5937, 0.5651, 0.5937, 0.6302, 0.5625, 0.6302, 0.5625, 0.5651, 0.5938, 0.04414, 0.5938, 0.1093, 0.5625, 0.1093, 0.5625, 0.04414, 0.5937, 0.5, 0.5937, 0.5651, 0.5625, 0.5651, 0.5625, 0.5, 0.03125, 0.04414, 0.0, 0.04414, 7.947e-08, 3.105e-07, 0.03125, 3.105e-07, 0.5625, 0.1744, 0.5625, 0.2395, 0.5312, 0.2395, 0.5312, 0.1744, 0.5625, 0.6302, 0.5625, 0.6954, 0.5312, 0.6954, 0.5312, 0.6302, 0.5625, 0.1093, 0.5625, 0.1744, 0.5312, 0.1744, 0.5312, 0.1093, 0.5625, 0.5651, 0.5625, 0.6302, 0.5312, 0.6302, 0.5312, 0.5651, 0.5625, 0.04414, 0.5625, 0.1093, 0.5312, 0.1093, 0.5312, 0.04414, 0.5625, 0.5, 0.5625, 0.5651, 0.5312, 0.5651, 0.5312, 0.5, 0.7813, 0.9559, 0.8125, 0.9559, 0.8125, 1.0, 0.7813, 1.0, 0.2187, 0.04414, 0.1875, 0.04414, 0.1875, 3.105e-07, 0.2187, 3.105e-07, 0.5625, 0.4349, 0.5625, 0.5, 0.5312, 0.5, 0.5312, 0.4349, 0.5625, 0.8907, 0.5625, 0.9559, 0.5312, 0.9559, 0.5312, 0.8907, 0.5625, 0.3698, 0.5625, 0.4349, 0.5312, 0.4349, 0.5312, 0.3698, 0.5625, 0.8256, 0.5625, 0.8907, 0.5312, 0.8907, 0.5312, 0.8256, 0.5625, 0.3046, 0.5625, 0.3698, 0.5312, 0.3698, 0.5312, 0.3046, 0.5625, 0.7605, 0.5625, 0.8256, 0.5312, 0.8256, 0.5312, 0.7605, 0.5625, 0.2395, 0.5625, 0.3046, 0.5312, 0.3046, 0.5312, 0.2395, 0.5625, 0.6954, 0.5625, 0.7605, 0.5312, 0.7605, 0.5312, 0.6954, 0.5312, 0.8907, 0.5312, 0.9559, 0.5, 0.9559, 0.5, 0.8907, 0.5312, 0.3698, 0.5312, 0.4349, 0.5, 0.4349, 0.5, 0.3698, 0.5312, 0.8256, 0.5312, 0.8907, 0.5, 0.8907, 0.5, 0.8256, 0.5312, 0.3046, 0.5312, 0.3698, 0.5, 0.3698, 0.5, 0.3046, 0.5312, 0.7605, 0.5312, 0.8256, 0.5, 0.8256, 0.5, 0.7605, 0.5312, 0.2395, 0.5312, 0.3046, 0.5, 0.3046, 0.5, 0.2395, 0.5312, 0.6954, 0.5312, 0.7605, 0.5, 0.7605, 0.5, 0.6954, 0.5312, 0.1744, 0.5312, 0.2395, 0.5, 0.2395, 0.5, 0.1744, 0.5312, 0.6302, 0.5312, 0.6954, 0.5, 0.6954, 0.5, 0.6302, 0.5312, 0.1093, 0.5312, 0.1744, 0.5, 0.1744, 0.5, 0.1093, 0.5312, 0.5651, 0.5312, 0.6302, 0.5, 0.6302, 0.5, 0.5651, 0.5312, 0.04414, 0.5312, 0.1093, 0.5, 0.1093, 0.5, 0.04414, 0.5312, 0.5, 0.5312, 0.5651, 0.5, 0.5651, 0.5, 0.5, 0.875, 0.9559, 0.9062, 0.9559, 0.9063, 1.0, 0.875, 1.0, 0.5312, 0.04414, 0.5, 0.04414, 0.5, 0.0, 0.5312, 0.0, 0.5312, 0.4349, 0.5312, 0.5, 0.5, 0.5, 0.5, 0.4349])
me_sphere_001.use_remesh_preserve_volume = False
me_sphere_001.use_remesh_preserve_attributes = False
me_sphere_001.use_mirror_vertex_groups = False
me_sphere_001.update()

# ---- objects
ob_circle_000 = bpy.data.objects.new('Circle.000', me_circle_002)
ob_circle_001 = bpy.data.objects.new('Circle.001', me_circle_001)
ob_sphere = bpy.data.objects.new('Sphere', me_sphere_001)
ob_lamp = bpy.data.objects.new('Lamp', light_lamp)
ob_camera = bpy.data.objects.new('Camera', cam_camera)

# ---- transforms, parenting, visibility, modifiers, constraints
ob_circle_000.location = (0.0, 0.0, 0.0)
ob_circle_000.rotation_euler = (0.0, 0.0, 1.571)
ob_circle_000.scale = (1.154, 1.458, 1.156)
ob_circle_000.lineart.crease_threshold = 0.0
ob_circle_001.location = (0.0, 0.0, 0.0)
ob_circle_001.rotation_euler = (3.134, 0.006329, -1.571)
ob_circle_001.scale = (1.347, 1.702, 1.349)
ob_circle_001.lineart.crease_threshold = 0.0
ob_sphere.location = (0.0, 0.0, 0.0)
ob_sphere.scale = (1.0, 1.0, 0.9273)
ob_sphere.lineart.crease_threshold = 0.0
ob_lamp.location = (4.076, 1.005, 5.904)
ob_lamp.rotation_euler = (0.6503, 0.05522, 1.866)
ob_lamp.lock_rotations_4d = False
ob_lamp.empty_display_type = 'ARROWS'
ob_lamp.color = (0.0, 0.0, 0.0, 0.0)
ob_lamp.lineart.crease_threshold = 0.0
ob_camera.location = (7.481, -6.508, 5.344)
ob_camera.rotation_euler = (1.109, 0.0, 0.8149)
ob_camera.lock_rotations_4d = False
ob_camera.empty_display_type = 'ARROWS'
ob_camera.color = (0.0, 0.0, 0.0, 0.0)
ob_camera.display_type = 'WIRE'
ob_camera.lineart.crease_threshold = 0.0

# ---- collection membership
col_collection_1.objects.link(ob_circle_000)
col_collection_1.objects.link(ob_circle_001)
col_collection_1.objects.link(ob_sphere)
col_collection_1.objects.link(ob_lamp)
col_collection_1.objects.link(ob_camera)

# ---- scene / render settings (as saved in the file)
scene.camera = ob_camera
scene.frame_start = 1; scene.frame_end = 250; scene.frame_set(82)
scene.render.engine = 'BLENDER_EEVEE_NEXT'
scene.render.resolution_percentage = 50
scene.render.dither_intensity = 0.0
scene.cycles.use_denoising = False
scene.cycles.samples = 128
scene.cycles.sampling_pattern = 'TABULATED_SOBOL'
scene.cycles.light_sampling_threshold = 0.0
scene.cycles.use_adaptive_sampling = False
scene.cycles.use_light_tree = False
scene.cycles.blur_glossy = 0.0
scene.cycles.sample_clamp_indirect = 0.0
scene.view_settings.view_transform = 'Standard'
bpy.context.view_layer.update()
